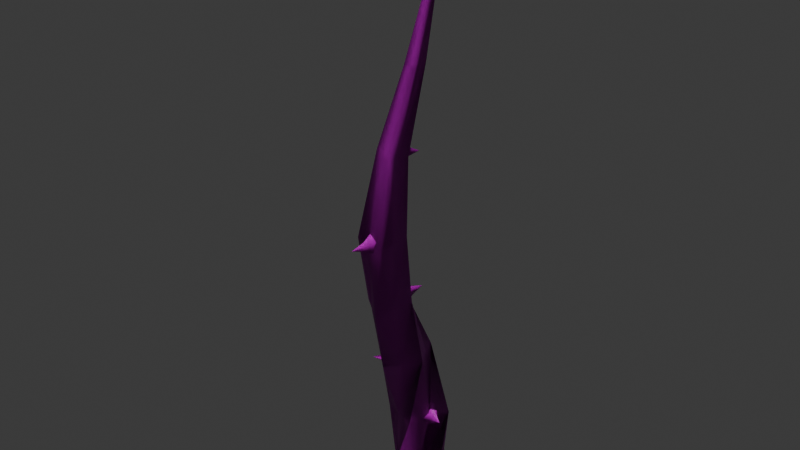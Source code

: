 # Source: Vine_Medium_Curve.blend  (saved by Blender 4.2.66; exported with 4.5.12 LTS)
import bpy
from mathutils import Matrix  # noqa: F401  (used for matrix-valued properties, if any)

bpy.ops.wm.read_factory_settings(use_empty=True)
scene = bpy.context.scene
scene.name = 'Scene'

# ---- collections
col_collection = bpy.data.collections.new('Collection'); scene.collection.children.link(col_collection)

# ---- images (referenced by path relative to the original .blend; pixels are not part of the script)
import os
ASSET_DIR = os.environ.get("B2B_ASSET_DIR", "")  # directory of the original .blend (textures are referenced by path, not embedded)
HERE = os.path.dirname(os.path.abspath(__file__))  # packed textures are extracted next to this script under _unpacked/

def load_image(name, relpath, width, height, colorspace="sRGB"):
    """Load a texture the original file referenced (path relative to the .blend, or extracted next to this script)."""
    p = next((c for c in (os.path.join(HERE, relpath), os.path.join(ASSET_DIR, relpath)) if relpath and os.path.exists(c)), "")
    if p:
        img = bpy.data.images.load(p, check_existing=True)
        img.name = name
    else:  # same state as the original file: an image datablock whose file is absent (Cycles renders it pink)
        img = bpy.data.images.new(name, width, height)
        img.source = "FILE"
        img.filepath = "//" + (relpath or name)
    img.colorspace_settings.name = colorspace
    return img
img_image_0_003 = load_image('Image_0.003', '.', 1024, 1024, 'sRGB')
img_image_0_001 = load_image('Image_0.001', '.', 1024, 1024, 'Non-Color')
img_image_0_002 = load_image('Image_0.002', '.', 1024, 1024, 'Non-Color')
img_image_0_004 = load_image('Image_0.004', '.', 1024, 1024, 'Non-Color')
img_image_0_005 = load_image('Image_0.005', '.', 1024, 1024, 'Non-Color')

# ---- materials (node trees are filled in below, after node groups)
mat_vinesm_003 = bpy.data.materials.new('vinesM.003')
mat_vinesm_003.roughness = 0.5
mat_spikesm_003 = bpy.data.materials.new('spikesM.003')
mat_spikesm_003.roughness = 0.5
mat_spikesm = bpy.data.materials.new('spikesM')
mat_spikesm.roughness = 0.5
mat_vinesm = bpy.data.materials.new('vinesM')
mat_vinesm.roughness = 0.5

# ---- material node trees
mat_vinesm_003.use_nodes = True; mat_vinesm_003.node_tree.nodes.clear()
_N = mat_vinesm_003.node_tree.nodes; _L = mat_vinesm_003.node_tree.links
n0 = _N.new('ShaderNodeBsdfPrincipled'); n0.name = 'Principled BSDF'; n0.location = (10, 300)
n1 = _N.new('ShaderNodeOutputMaterial'); n1.name = 'Material Output'; n1.location = (300, 300)
n2 = _N.new('ShaderNodeNormalMap'); n2.name = 'Normal Map'; n2.location = (-300, -300)
n2.label = 'Normal/Map'
n3 = _N.new('ShaderNodeTexImage'); n3.name = 'Image Texture'; n3.location = (-300, 600)
n3.image = img_image_0_003
n4 = _N.new('ShaderNodeTexImage'); n4.name = 'Image Texture.001'; n4.location = (-600, -900)
n4.image = img_image_0_001
_L.new(n0.outputs[0], n1.inputs[0])
_L.new(n2.outputs[0], n0.inputs[5])
_L.new(n3.outputs[0], n0.inputs[0])
_L.new(n4.outputs[0], n2.inputs[1])
n1.is_active_output = True
mat_spikesm_003.use_nodes = True; mat_spikesm_003.node_tree.nodes.clear()
_N = mat_spikesm_003.node_tree.nodes; _L = mat_spikesm_003.node_tree.links
n0 = _N.new('ShaderNodeBsdfPrincipled'); n0.name = 'Principled BSDF'; n0.location = (10, 300)
n1 = _N.new('ShaderNodeOutputMaterial'); n1.name = 'Material Output'; n1.location = (300, 300)
n2 = _N.new('ShaderNodeNormalMap'); n2.name = 'Normal Map'; n2.location = (-300, -300)
n2.label = 'Normal/Map'
n3 = _N.new('ShaderNodeTexImage'); n3.name = 'Image Texture'; n3.location = (-300, 600)
n3.image = img_image_0_003
n4 = _N.new('ShaderNodeTexImage'); n4.name = 'Image Texture.001'; n4.location = (-600, -900)
n4.image = img_image_0_002
_L.new(n0.outputs[0], n1.inputs[0])
_L.new(n2.outputs[0], n0.inputs[5])
_L.new(n3.outputs[0], n0.inputs[0])
_L.new(n4.outputs[0], n2.inputs[1])
n1.is_active_output = True
mat_spikesm.use_nodes = True; mat_spikesm.node_tree.nodes.clear()
_N = mat_spikesm.node_tree.nodes; _L = mat_spikesm.node_tree.links
n0 = _N.new('ShaderNodeBsdfPrincipled'); n0.name = 'Principled BSDF'; n0.location = (10, 300)
n1 = _N.new('ShaderNodeOutputMaterial'); n1.name = 'Material Output'; n1.location = (300, 300)
n2 = _N.new('ShaderNodeNormalMap'); n2.name = 'Normal Map'; n2.location = (-300, -300)
n2.label = 'Normal/Map'
n3 = _N.new('ShaderNodeTexImage'); n3.name = 'Image Texture'; n3.location = (-300, 600)
n3.image = img_image_0_003
n4 = _N.new('ShaderNodeTexImage'); n4.name = 'Image Texture.001'; n4.location = (-600, -900)
n4.image = img_image_0_004
_L.new(n0.outputs[0], n1.inputs[0])
_L.new(n2.outputs[0], n0.inputs[5])
_L.new(n3.outputs[0], n0.inputs[0])
_L.new(n4.outputs[0], n2.inputs[1])
n1.is_active_output = True
mat_vinesm.use_nodes = True; mat_vinesm.node_tree.nodes.clear()
_N = mat_vinesm.node_tree.nodes; _L = mat_vinesm.node_tree.links
n0 = _N.new('ShaderNodeBsdfPrincipled'); n0.name = 'Principled BSDF'; n0.location = (10, 300)
n1 = _N.new('ShaderNodeOutputMaterial'); n1.name = 'Material Output'; n1.location = (300, 300)
n2 = _N.new('ShaderNodeNormalMap'); n2.name = 'Normal Map'; n2.location = (-300, -300)
n2.label = 'Normal/Map'
n3 = _N.new('ShaderNodeTexImage'); n3.name = 'Image Texture'; n3.location = (-300, 600)
n3.image = img_image_0_003
n4 = _N.new('ShaderNodeTexImage'); n4.name = 'Image Texture.001'; n4.location = (-600, -900)
n4.image = img_image_0_005
_L.new(n0.outputs[0], n1.inputs[0])
_L.new(n2.outputs[0], n0.inputs[5])
_L.new(n3.outputs[0], n0.inputs[0])
_L.new(n4.outputs[0], n2.inputs[1])
n1.is_active_output = True

# ---- world
world_world = bpy.data.worlds.new('World'); scene.world = world_world
world_world.use_nodes = True; world_world.node_tree.nodes.clear()
_N = world_world.node_tree.nodes; _L = world_world.node_tree.links
n0 = _N.new('ShaderNodeOutputWorld'); n0.name = 'World Output'; n0.location = (300, 300)
n1 = _N.new('ShaderNodeBackground'); n1.name = 'Background'; n1.location = (10, 300)
n1.inputs[0].default_value = (0.05088, 0.05088, 0.05088, 1.0)
_L.new(n1.outputs[0], n0.inputs[0])
n0.is_active_output = True
world_world.color = (0.05088, 0.05088, 0.05088)
world_world.sun_shadow_jitter_overblur = 0.0

# ---- meshes
me_defaultmaterial_013 = bpy.data.meshes.new('defaultMaterial.013')
me_defaultmaterial_013.from_pydata([(0.02743, -0.6822, -0.9622), (-0.03399, -0.7106, -0.9607), (-0.03471, -0.7666, -0.755), (-0.007166, -0.7084, -0.7579), (-0.007919, -0.7667, -0.9539), (0.01911, -0.7921, -0.7441), (0.02151, -0.8299, -0.9462), (0.08291, -0.8014, -0.9477), (0.1046, -0.7587, -0.7345), (0.08137, -0.817, -0.7311), (0.112, -0.7112, -0.9568), (0.08604, -0.6551, -0.9636), (0.02, -0.6532, -0.7605), (0.07075, -0.6782, -0.7499), (0.02546, -0.864, -0.5493), (0.001423, -0.813, -0.5523), (0.07073, -0.8419, -0.5349), (0.09417, -0.7651, -0.5212), (0.1199, -0.813, -0.518), (-0.01871, -0.7613, -0.5539), (0.02537, -0.7431, -0.5403), (0.06674, -0.9392, -0.342), (0.02638, -0.9079, -0.3427), (0.09284, -0.9022, -0.3282), (0.07727, -0.8306, -0.313), (0.1195, -0.8587, -0.3129), (-0.01128, -0.8772, -0.3439), (0.01319, -0.8434, -0.3295), (0.1029, -0.9613, -0.1315), (0.06236, -0.9546, -0.1272), (0.1108, -0.9208, -0.1263), (0.07257, -0.8716, -0.1156), (0.1155, -0.8748, -0.1204), (0.02194, -0.9496, -0.123), (0.02799, -0.9115, -0.1173), (0.08467, -0.9081, 0.08966), (0.05827, -0.898, 0.09219), (0.09401, -0.8838, 0.08645), (0.07768, -0.8461, 0.08549), (0.1039, -0.8559, 0.0829), (0.03275, -0.8881, 0.09459), (0.04218, -0.8641, 0.09143), (0.09635, -0.8208, 0.2987), (0.07718, -0.8199, 0.2952), (0.09646, -0.803, 0.2984), (0.07798, -0.7821, 0.2949), (0.09643, -0.783, 0.2981), (0.05843, -0.8183, 0.2918), (0.05934, -0.8004, 0.2917), (0.1063, -0.7617, 0.4999), (0.09868, -0.7652, 0.5045), (0.1032, -0.7537, 0.5009), (0.09192, -0.748, 0.5066), (0.09957, -0.7445, 0.5021), (0.09139, -0.7686, 0.5088), (0.08818, -0.7605, 0.5099), (0.05669, -0.7274, 0.7085), (0.09957, -0.7445, 0.5021), (0.05669, -0.7274, 0.7085), (0.0846, -0.7513, 0.511), (0.05669, -0.7274, 0.7085), (0.05669, -0.7274, 0.7085), (0.1415, -0.7743, -0.9492), (0.1289, -0.7039, -0.7377), (0.07405, -0.7189, -0.5246), (0.03875, -0.8033, -0.3135), (0.03176, -0.8693, -0.111), (0.05234, -0.8363, 0.08787), (0.06004, -0.7805, 0.2917), (0.02151, -0.8299, -0.9462), (0.08137, -0.817, -0.7311), (0.1199, -0.813, -0.518), (0.1195, -0.8587, -0.3129), (0.1155, -0.8748, -0.1204), (0.1039, -0.8559, 0.0829), (0.09643, -0.783, 0.2981)], [], [(3, 0, 1), (1, 2, 3), (2, 1, 4), (4, 5, 2), (9, 6, 7), (7, 8, 9), (13, 10, 11), (11, 12, 13), (15, 3, 2), (2, 14, 15), (14, 2, 5), (5, 16, 14), (18, 9, 8), (8, 17, 18), (20, 13, 12), (12, 19, 20), (22, 15, 14), (14, 21, 22), (21, 14, 16), (16, 23, 21), (25, 18, 17), (17, 24, 25), (27, 20, 19), (19, 26, 27), (29, 22, 21), (21, 28, 29), (28, 21, 23), (23, 30, 28), (32, 25, 24), (24, 31, 32), (34, 27, 26), (26, 33, 34), (36, 29, 28), (28, 35, 36), (35, 28, 30), (30, 37, 35), (39, 32, 31), (31, 38, 39), (41, 34, 33), (33, 40, 41), (43, 36, 35), (35, 42, 43), (42, 35, 37), (37, 44, 42), (46, 39, 38), (38, 45, 46), (48, 41, 40), (40, 47, 48), (50, 43, 42), (42, 49, 50), (49, 42, 44), (44, 51, 49), (53, 46, 45), (45, 52, 53), (55, 48, 47), (47, 54, 55), (56, 54, 50), (50, 49, 56), (58, 49, 51), (51, 57, 58), (60, 53, 52), (52, 59, 60), (61, 59, 55), (55, 54, 61), (54, 47, 43), (43, 50, 54), (47, 40, 36), (36, 43, 47), (40, 33, 29), (29, 36, 40), (33, 26, 22), (22, 29, 33), (26, 19, 15), (15, 22, 26), (19, 12, 3), (3, 15, 19), (12, 11, 0), (0, 3, 12), (63, 8, 7), (7, 62, 63), (64, 17, 8), (8, 63, 64), (65, 24, 17), (17, 64, 65), (66, 31, 24), (24, 65, 66), (67, 38, 31), (31, 66, 67), (68, 45, 38), (38, 67, 68), (59, 52, 45), (45, 68, 59), (59, 68, 48), (48, 55, 59), (68, 67, 41), (41, 48, 68), (67, 66, 34), (34, 41, 67), (66, 65, 27), (27, 34, 66), (65, 64, 20), (20, 27, 65), (64, 63, 13), (13, 20, 64), (63, 62, 10), (10, 13, 63), (70, 5, 4), (4, 69, 70), (71, 16, 5), (5, 70, 71), (72, 23, 16), (16, 71, 72), (73, 30, 23), (23, 72, 73), (74, 37, 30), (30, 73, 74), (75, 44, 37), (37, 74, 75), (57, 51, 44), (44, 75, 57)])
me_defaultmaterial_013.polygons.foreach_set('use_smooth', [True] * 120)
_uv = me_defaultmaterial_013.uv_layers.new(name='UVMap')
_uv.uv.foreach_set('vector', [0.8515, 0.3321, 0.9702, 0.3298, 0.959, 0.2911, 0.959, 0.2911, 0.837, 0.2997, 0.8515, 0.3321, 0.837, 0.2997, 0.959, 0.2911, 0.9432, 0.258, 0.9432, 0.258, 0.8188, 0.2711, 0.837, 0.2997, 0.8536, 0.497, 0.9813, 0.523, 0.9799, 0.4843, 0.9799, 0.4843, 0.8568, 0.4615, 0.8536, 0.497, 0.8625, 0.393, 0.9809, 0.4052, 0.9805, 0.3679, 0.9805, 0.3679, 0.8649, 0.3621, 0.8625, 0.393, 0.7217, 0.3349, 0.8515, 0.3321, 0.837, 0.2997, 0.837, 0.2997, 0.7035, 0.3076, 0.7217, 0.3349, 0.7035, 0.3076, 0.837, 0.2997, 0.8188, 0.2711, 0.8188, 0.2711, 0.6909, 0.2796, 0.7035, 0.3076, 0.7259, 0.4831, 0.8536, 0.497, 0.8568, 0.4615, 0.8568, 0.4615, 0.733, 0.4528, 0.7259, 0.4831, 0.7382, 0.3918, 0.8625, 0.393, 0.8649, 0.3621, 0.8649, 0.3621, 0.7378, 0.3627, 0.7382, 0.3918, 0.5934, 0.3531, 0.7217, 0.3349, 0.7035, 0.3076, 0.7035, 0.3076, 0.5801, 0.3276, 0.5934, 0.3531, 0.5801, 0.3276, 0.7035, 0.3076, 0.6909, 0.2796, 0.6909, 0.2796, 0.5692, 0.3031, 0.5801, 0.3276, 0.6052, 0.4876, 0.7259, 0.4831, 0.733, 0.4528, 0.733, 0.4528, 0.6068, 0.4586, 0.6052, 0.4876, 0.607, 0.403, 0.7382, 0.3918, 0.7378, 0.3627, 0.7378, 0.3627, 0.6058, 0.3776, 0.607, 0.403, 0.4747, 0.3746, 0.5934, 0.3531, 0.5801, 0.3276, 0.5801, 0.3276, 0.4693, 0.3523, 0.4747, 0.3746, 0.4693, 0.3523, 0.5801, 0.3276, 0.5692, 0.3031, 0.5692, 0.3031, 0.458, 0.3327, 0.4693, 0.3523, 0.4927, 0.4889, 0.6052, 0.4876, 0.6068, 0.4586, 0.6068, 0.4586, 0.4878, 0.4647, 0.4927, 0.4889, 0.4814, 0.4178, 0.607, 0.403, 0.6058, 0.3776, 0.6058, 0.3776, 0.48, 0.3968, 0.4814, 0.4178, 0.36, 0.4173, 0.4747, 0.3746, 0.4693, 0.3523, 0.4693, 0.3523, 0.358, 0.401, 0.36, 0.4173, 0.358, 0.401, 0.4693, 0.3523, 0.458, 0.3327, 0.458, 0.3327, 0.3501, 0.3882, 0.358, 0.401, 0.3742, 0.4951, 0.4927, 0.4889, 0.4878, 0.4647, 0.4878, 0.4647, 0.3692, 0.4798, 0.3742, 0.4951, 0.3636, 0.4478, 0.4814, 0.4178, 0.48, 0.3968, 0.48, 0.3968, 0.3627, 0.433, 0.3636, 0.4478, 0.2438, 0.4649, 0.36, 0.4173, 0.358, 0.401, 0.358, 0.401, 0.2432, 0.4537, 0.2438, 0.4649, 0.2432, 0.4537, 0.358, 0.401, 0.3501, 0.3882, 0.3501, 0.3882, 0.2388, 0.4446, 0.2432, 0.4537, 0.2513, 0.5171, 0.3742, 0.4951, 0.3692, 0.4798, 0.3692, 0.4798, 0.2482, 0.5068, 0.2513, 0.5171, 0.2445, 0.4858, 0.3636, 0.4478, 0.3627, 0.433, 0.3627, 0.433, 0.2437, 0.4757, 0.2445, 0.4858, 0.1255, 0.5005, 0.2438, 0.4649, 0.2432, 0.4537, 0.2432, 0.4537, 0.1254, 0.4951, 0.1255, 0.5005, 0.1254, 0.4951, 0.2432, 0.4537, 0.2388, 0.4446, 0.2388, 0.4446, 0.1234, 0.4905, 0.1254, 0.4951, 0.1278, 0.5266, 0.2513, 0.5171, 0.2482, 0.5068, 0.2482, 0.5068, 0.1266, 0.5213, 0.1278, 0.5266, 0.1255, 0.5107, 0.2445, 0.4858, 0.2437, 0.4757, 0.2437, 0.4757, 0.1255, 0.5056, 0.1255, 0.5107, 0.008237, 0.5254, 0.1255, 0.5056, 0.1255, 0.5005, 0.1255, 0.5005, 0.1254, 0.4951, 0.008237, 0.5254, 0.008237, 0.5254, 0.1254, 0.4951, 0.1234, 0.4905, 0.1234, 0.4905, 0.1209, 0.4854, 0.008237, 0.5254, 0.008237, 0.5254, 0.1278, 0.5266, 0.1266, 0.5213, 0.1266, 0.5213, 0.1254, 0.5163, 0.008237, 0.5254, 0.008237, 0.5254, 0.1254, 0.5163, 0.1255, 0.5107, 0.1255, 0.5107, 0.1255, 0.5056, 0.008237, 0.5254, 0.1255, 0.5056, 0.2437, 0.4757, 0.2438, 0.4649, 0.2438, 0.4649, 0.1255, 0.5005, 0.1255, 0.5056, 0.2437, 0.4757, 0.3627, 0.433, 0.36, 0.4173, 0.36, 0.4173, 0.2438, 0.4649, 0.2437, 0.4757, 0.3627, 0.433, 0.48, 0.3968, 0.4747, 0.3746, 0.4747, 0.3746, 0.36, 0.4173, 0.3627, 0.433, 0.48, 0.3968, 0.6058, 0.3776, 0.5934, 0.3531, 0.5934, 0.3531, 0.4747, 0.3746, 0.48, 0.3968, 0.6058, 0.3776, 0.7378, 0.3627, 0.7217, 0.3349, 0.7217, 0.3349, 0.5934, 0.3531, 0.6058, 0.3776, 0.7378, 0.3627, 0.8649, 0.3621, 0.8515, 0.3321, 0.8515, 0.3321, 0.7217, 0.3349, 0.7378, 0.3627, 0.8649, 0.3621, 0.9805, 0.3679, 0.9702, 0.3298, 0.9702, 0.3298, 0.8515, 0.3321, 0.8649, 0.3621, 0.8597, 0.4284, 0.8568, 0.4615, 0.9799, 0.4843, 0.9799, 0.4843, 0.9822, 0.4468, 0.8597, 0.4284, 0.7389, 0.4247, 0.733, 0.4528, 0.8568, 0.4615, 0.8568, 0.4615, 0.8597, 0.4284, 0.7389, 0.4247, 0.6093, 0.4315, 0.6068, 0.4586, 0.733, 0.4528, 0.733, 0.4528, 0.7389, 0.4247, 0.6093, 0.4315, 0.4831, 0.4416, 0.4878, 0.4647, 0.6068, 0.4586, 0.6068, 0.4586, 0.6093, 0.4315, 0.4831, 0.4416, 0.3649, 0.4648, 0.3692, 0.4798, 0.4878, 0.4647, 0.4878, 0.4647, 0.4831, 0.4416, 0.3649, 0.4648, 0.2446, 0.4971, 0.2482, 0.5068, 0.3692, 0.4798, 0.3692, 0.4798, 0.3649, 0.4648, 0.2446, 0.4971, 0.1254, 0.5163, 0.1266, 0.5213, 0.2482, 0.5068, 0.2482, 0.5068, 0.2446, 0.4971, 0.1254, 0.5163, 0.1254, 0.5163, 0.2446, 0.4971, 0.2445, 0.4858, 0.2445, 0.4858, 0.1255, 0.5107, 0.1254, 0.5163, 0.2446, 0.4971, 0.3649, 0.4648, 0.3636, 0.4478, 0.3636, 0.4478, 0.2445, 0.4858, 0.2446, 0.4971, 0.3649, 0.4648, 0.4831, 0.4416, 0.4814, 0.4178, 0.4814, 0.4178, 0.3636, 0.4478, 0.3649, 0.4648, 0.4831, 0.4416, 0.6093, 0.4315, 0.607, 0.403, 0.607, 0.403, 0.4814, 0.4178, 0.4831, 0.4416, 0.6093, 0.4315, 0.7389, 0.4247, 0.7382, 0.3918, 0.7382, 0.3918, 0.607, 0.403, 0.6093, 0.4315, 0.7389, 0.4247, 0.8597, 0.4284, 0.8625, 0.393, 0.8625, 0.393, 0.7382, 0.3918, 0.7389, 0.4247, 0.8597, 0.4284, 0.9822, 0.4468, 0.9809, 0.4052, 0.9809, 0.4052, 0.8625, 0.393, 0.8597, 0.4284, 0.7983, 0.2381, 0.8188, 0.2711, 0.9432, 0.258, 0.9432, 0.258, 0.9278, 0.2208, 0.7983, 0.2381, 0.6751, 0.2491, 0.6909, 0.2796, 0.8188, 0.2711, 0.8188, 0.2711, 0.7983, 0.2381, 0.6751, 0.2491, 0.5563, 0.2755, 0.5692, 0.3031, 0.6909, 0.2796, 0.6909, 0.2796, 0.6751, 0.2491, 0.5563, 0.2755, 0.4445, 0.3108, 0.458, 0.3327, 0.5692, 0.3031, 0.5692, 0.3031, 0.5563, 0.2755, 0.4445, 0.3108, 0.3416, 0.3735, 0.3501, 0.3882, 0.458, 0.3327, 0.458, 0.3327, 0.4445, 0.3108, 0.3416, 0.3735, 0.2333, 0.4346, 0.2388, 0.4446, 0.3501, 0.3882, 0.3501, 0.3882, 0.3416, 0.3735, 0.2333, 0.4346, 0.1209, 0.4854, 0.1234, 0.4905, 0.2388, 0.4446, 0.2388, 0.4446, 0.2333, 0.4346, 0.1209, 0.4854])
me_defaultmaterial_013.materials.append(mat_vinesm_003)
me_defaultmaterial_013.update()
me_defaultmaterial_013.normals_split_custom_set([tuple(v) for v in zip(*[iter([-0.8982, 0.4392, 0.01883, -0.6948, 0.7184, -0.03504, -0.9765, 0.2149, 0.01891, -0.9765, 0.2149, 0.01891, -0.968, -0.2508, -0.005562, -0.8982, 0.4392, 0.01883, -0.968, -0.2508, -0.005562, -0.9765, 0.2149, 0.01891, -0.7055, -0.7087, 0.002746, -0.7055, -0.7087, 0.002746, -0.3947, -0.9125, -0.1074, -0.968, -0.2508, -0.005562, 0.4512, -0.8908, -0.05456, -0.1319, -0.9887, 0.07128, 0.7106, -0.7018, 0.05052, 0.7106, -0.7018, 0.05052, 0.9099, -0.4097, 0.06537, 0.4512, -0.8908, -0.05456, 0.3951, 0.9045, 0.1605, 0.7171, 0.6969, 0.009699, 0.1213, 0.9924, 0.01834, 0.1213, 0.9924, 0.01834, -0.3069, 0.9456, 0.1083, 0.3951, 0.9045, 0.1605, -0.9588, -0.2812, -0.04052, -0.8982, 0.4392, 0.01883, -0.968, -0.2508, -0.005562, -0.968, -0.2508, -0.005562, -0.3948, -0.8817, -0.2583, -0.9588, -0.2812, -0.04052, -0.3948, -0.8817, -0.2583, -0.968, -0.2508, -0.005562, -0.3947, -0.9125, -0.1074, -0.3947, -0.9125, -0.1074, 0.4106, -0.8756, -0.2543, -0.3948, -0.8817, -0.2583, 0.9626, -0.2646, -0.05764, 0.4512, -0.8908, -0.05456, 0.9099, -0.4097, 0.06537, 0.9099, -0.4097, 0.06537, 0.9322, 0.3261, 0.1572, 0.9626, -0.2646, -0.05764, -0.3729, 0.8788, 0.2978, 0.3951, 0.9045, 0.1605, -0.3069, 0.9456, 0.1083, -0.3069, 0.9456, 0.1083, -0.8751, 0.4502, 0.1777, -0.3729, 0.8788, 0.2978, -0.6306, -0.7606, -0.1544, -0.9588, -0.2812, -0.04052, -0.3948, -0.8817, -0.2583, -0.3948, -0.8817, -0.2583, 0.1191, -0.9602, -0.2525, -0.6306, -0.7606, -0.1544, 0.1191, -0.9602, -0.2525, -0.3948, -0.8817, -0.2583, 0.4106, -0.8756, -0.2543, 0.4106, -0.8756, -0.2543, 0.8249, -0.5297, -0.1975, 0.1191, -0.9602, -0.2525, 0.9881, 0.153, 0.01568, 0.9626, -0.2646, -0.05764, 0.9322, 0.3261, 0.1572, 0.9322, 0.3261, 0.1572, 0.572, 0.7856, 0.2358, 0.9881, 0.153, 0.01568, -0.8147, 0.5304, 0.2345, -0.3729, 0.8788, 0.2978, -0.8751, 0.4502, 0.1777, -0.8751, 0.4502, 0.1777, -0.9869, -0.1577, 0.03439, -0.8147, 0.5304, 0.2345, -0.3326, -0.9422, 0.03966, -0.6306, -0.7606, -0.1544, 0.1191, -0.9602, -0.2525, 0.1191, -0.9602, -0.2525, 0.4065, -0.9136, 0.00652, -0.3326, -0.9422, 0.03966, 0.4065, -0.9136, 0.00652, 0.1191, -0.9602, -0.2525, 0.8249, -0.5297, -0.1975, 0.8249, -0.5297, -0.1975, 0.9561, -0.2931, -0.00704, 0.4065, -0.9136, 0.00652, 0.9016, 0.4308, 0.04031, 0.9881, 0.153, 0.01568, 0.572, 0.7856, 0.2358, 0.572, 0.7856, 0.2358, 0.2742, 0.9599, 0.05779, 0.9016, 0.4308, 0.04031, -0.9544, 0.2802, 0.1028, -0.8147, 0.5304, 0.2345, -0.9869, -0.1577, 0.03439, -0.9869, -0.1577, 0.03439, -0.818, -0.568, 0.09077, -0.9544, 0.2802, 0.1028, -0.2145, -0.9311, 0.295, -0.3326, -0.9422, 0.03966, 0.4065, -0.9136, 0.00652, 0.4065, -0.9136, 0.00652, 0.4484, -0.8508, 0.2738, -0.2145, -0.9311, 0.295, 0.4484, -0.8508, 0.2738, 0.4065, -0.9136, 0.00652, 0.9561, -0.2931, -0.00704, 0.9561, -0.2931, -0.00704, 0.9716, -0.2174, 0.09323, 0.4484, -0.8508, 0.2738, 0.8705, 0.4899, -0.04755, 0.9016, 0.4308, 0.04031, 0.2742, 0.9599, 0.05779, 0.2742, 0.9599, 0.05779, 0.1968, 0.9606, -0.196, 0.8705, 0.4899, -0.04755, -0.9748, 0.2223, 0.01758, -0.9544, 0.2802, 0.1028, -0.818, -0.568, 0.09077, -0.818, -0.568, 0.09077, -0.8203, -0.5246, 0.2278, -0.9748, 0.2223, 0.01758, -0.12, -0.9369, 0.3284, -0.2145, -0.9311, 0.295, 0.4484, -0.8508, 0.2738, 0.4484, -0.8508, 0.2738, 0.6383, -0.731, 0.2411, -0.12, -0.9369, 0.3284, 0.6383, -0.731, 0.2411, 0.4484, -0.8508, 0.2738, 0.9716, -0.2174, 0.09323, 0.9716, -0.2174, 0.09323, 0.9957, -0.0893, 0.02442, 0.6383, -0.731, 0.2411, 0.7522, 0.6396, -0.1583, 0.8705, 0.4899, -0.04755, 0.1968, 0.9606, -0.196, 0.1968, 0.9606, -0.196, 0.1229, 0.9626, -0.2414, 0.7522, 0.6396, -0.1583, -0.9926, 0.1046, 0.0613, -0.9748, 0.2223, 0.01758, -0.8203, -0.5246, 0.2278, -0.8203, -0.5246, 0.2278, -0.7807, -0.5613, 0.2746, -0.9926, 0.1046, 0.0613, 0.2527, -0.9337, 0.2537, -0.12, -0.9369, 0.3284, 0.6383, -0.731, 0.2411, 0.6383, -0.731, 0.2411, 0.8455, -0.5027, 0.1798, 0.2527, -0.9337, 0.2537, 0.8455, -0.5027, 0.1798, 0.6383, -0.731, 0.2411, 0.9957, -0.0893, 0.02442, 0.9957, -0.0893, 0.02442, 0.9764, 0.2136, 0.031, 0.8455, -0.5027, 0.1798, 0.5657, 0.8209, -0.07813, 0.7522, 0.6396, -0.1583, 0.1229, 0.9626, -0.2414, 0.1229, 0.9626, -0.2414, -0.24, 0.9573, -0.1614, 0.5657, 0.8209, -0.07813, -0.9786, -0.1968, 0.05949, -0.9926, 0.1046, 0.0613, -0.7807, -0.5613, 0.2746, -0.7807, -0.5613, 0.2746, -0.5308, -0.8093, 0.2515, -0.9786, -0.1968, 0.05949, 0.526, -0.8102, 0.2587, -0.5308, -0.8093, 0.2515, 0.2527, -0.9337, 0.2537, 0.2527, -0.9337, 0.2537, 0.8455, -0.5027, 0.1798, 0.526, -0.8102, 0.2587, 0.9253, 0.342, 0.1639, 0.8455, -0.5027, 0.1798, 0.9764, 0.2136, 0.031, 0.9764, 0.2136, 0.031, 0.5657, 0.8209, -0.07812, 0.9253, 0.342, 0.1639, -0.494, 0.852, -0.1734, 0.5657, 0.8209, -0.07813, -0.24, 0.9573, -0.1614, -0.24, 0.9573, -0.1614, -0.8946, 0.4411, -0.07184, -0.494, 0.852, -0.1734, -0.9307, -0.3551, -0.08838, -0.8946, 0.4411, -0.07184, -0.9786, -0.1968, 0.05949, -0.9786, -0.1968, 0.05949, -0.5308, -0.8093, 0.2515, -0.9307, -0.3551, -0.08838, -0.5308, -0.8093, 0.2515, -0.7807, -0.5613, 0.2746, -0.12, -0.9369, 0.3284, -0.12, -0.9369, 0.3284, 0.2527, -0.9337, 0.2537, -0.5308, -0.8093, 0.2515, -0.7807, -0.5613, 0.2746, -0.8203, -0.5246, 0.2278, -0.2145, -0.9311, 0.295, -0.2145, -0.9311, 0.295, -0.12, -0.9369, 0.3284, -0.7807, -0.5613, 0.2746, -0.8203, -0.5246, 0.2278, -0.818, -0.568, 0.09077, -0.3326, -0.9422, 0.03966, -0.3326, -0.9422, 0.03966, -0.2145, -0.9311, 0.295, -0.8203, -0.5246, 0.2278, -0.818, -0.568, 0.09077, -0.9869, -0.1577, 0.03439, -0.6306, -0.7606, -0.1544, -0.6306, -0.7606, -0.1544, -0.3326, -0.9422, 0.03966, -0.818, -0.568, 0.09077, -0.9869, -0.1577, 0.03439, -0.8751, 0.4502, 0.1777, -0.9588, -0.2812, -0.04052, -0.9588, -0.2812, -0.04052, -0.6306, -0.7606, -0.1544, -0.9869, -0.1577, 0.03439, -0.8751, 0.4502, 0.1777, -0.3069, 0.9456, 0.1083, -0.8982, 0.4392, 0.01883, -0.8982, 0.4392, 0.01883, -0.9588, -0.2812, -0.04052, -0.8751, 0.4502, 0.1777, -0.3069, 0.9456, 0.1083, 0.1213, 0.9924, 0.01834, -0.6948, 0.7184, -0.03504, -0.6948, 0.7184, -0.03504, -0.8982, 0.4392, 0.01883, -0.3069, 0.9456, 0.1083, 0.8812, 0.4498, 0.1457, 0.9099, -0.4097, 0.06537, 0.7106, -0.7018, 0.05052, 0.7106, -0.7018, 0.05052, 0.9958, -0.05358, 0.07373, 0.8812, 0.4498, 0.1457, 0.3077, 0.8939, 0.3259, 0.9322, 0.3261, 0.1572, 0.9099, -0.4097, 0.06537, 0.9099, -0.4097, 0.06537, 0.8812, 0.4498, 0.1457, 0.3077, 0.8939, 0.3259, -0.2637, 0.9056, 0.3322, 0.572, 0.7856, 0.2358, 0.9322, 0.3261, 0.1572, 0.9322, 0.3261, 0.1572, 0.3077, 0.8939, 0.3259, -0.2637, 0.9056, 0.3322, -0.611, 0.7841, 0.1087, 0.2742, 0.9599, 0.05779, 0.572, 0.7856, 0.2358, 0.572, 0.7856, 0.2358, -0.2637, 0.9056, 0.3322, -0.611, 0.7841, 0.1087, -0.5698, 0.8119, -0.127, 0.1968, 0.9606, -0.196, 0.2742, 0.9599, 0.05779, 0.2742, 0.9599, 0.05779, -0.611, 0.7841, 0.1087, -0.5698, 0.8119, -0.127, -0.6245, 0.7698, -0.1317, 0.1229, 0.9626, -0.2414, 0.1968, 0.9606, -0.196, 0.1968, 0.9606, -0.196, -0.5698, 0.8119, -0.127, -0.6245, 0.7698, -0.1317, -0.8946, 0.4411, -0.07184, -0.24, 0.9573, -0.1614, 0.1229, 0.9626, -0.2414, 0.1229, 0.9626, -0.2414, -0.6245, 0.7698, -0.1317, -0.8946, 0.4411, -0.07184, -0.8946, 0.4411, -0.07184, -0.6245, 0.7698, -0.1317, -0.9926, 0.1046, 0.0613, -0.9926, 0.1046, 0.0613, -0.9786, -0.1968, 0.05949, -0.8946, 0.4411, -0.07184, -0.6245, 0.7698, -0.1317, -0.5698, 0.8119, -0.127, -0.9748, 0.2223, 0.01758, -0.9748, 0.2223, 0.01758, -0.9926, 0.1046, 0.0613, -0.6245, 0.7698, -0.1317, -0.5698, 0.8119, -0.127, -0.611, 0.7841, 0.1087, -0.9544, 0.2802, 0.1028, -0.9544, 0.2802, 0.1028, -0.9748, 0.2223, 0.01758, -0.5698, 0.8119, -0.127, -0.611, 0.7841, 0.1087, -0.2637, 0.9056, 0.3322, -0.8147, 0.5304, 0.2345, -0.8147, 0.5304, 0.2345, -0.9544, 0.2802, 0.1028, -0.611, 0.7841, 0.1087, -0.2637, 0.9056, 0.3322, 0.3077, 0.8939, 0.3259, -0.3729, 0.8788, 0.2978, -0.3729, 0.8788, 0.2978, -0.8147, 0.5304, 0.2345, -0.2637, 0.9056, 0.3322, 0.3077, 0.8939, 0.3259, 0.8812, 0.4498, 0.1457, 0.3951, 0.9045, 0.1605, 0.3951, 0.9045, 0.1605, -0.3729, 0.8788, 0.2978, 0.3077, 0.8939, 0.3259, 0.8812, 0.4498, 0.1457, 0.9958, -0.05358, 0.07373, 0.7171, 0.6969, 0.009699, 0.7171, 0.6969, 0.009699, 0.3951, 0.9045, 0.1605, 0.8812, 0.4498, 0.1457, 0.4513, -0.8907, -0.05466, -0.3947, -0.9125, -0.1074, -0.7055, -0.7087, 0.002746, -0.7055, -0.7087, 0.002746, -0.1319, -0.9887, 0.07132, 0.4513, -0.8907, -0.05466, 0.9627, -0.2644, -0.05762, 0.4106, -0.8756, -0.2543, -0.3947, -0.9125, -0.1074, -0.3947, -0.9125, -0.1074, 0.4513, -0.8907, -0.05466, 0.9627, -0.2644, -0.05762, 0.9881, 0.1532, 0.01572, 0.8249, -0.5297, -0.1975, 0.4106, -0.8756, -0.2543, 0.4106, -0.8756, -0.2543, 0.9627, -0.2644, -0.05762, 0.9881, 0.1532, 0.01572, 0.9016, 0.4308, 0.0403, 0.9561, -0.2931, -0.00704, 0.8249, -0.5297, -0.1975, 0.8249, -0.5297, -0.1975, 0.9881, 0.1532, 0.01572, 0.9016, 0.4308, 0.0403, 0.8704, 0.49, -0.04756, 0.9716, -0.2174, 0.09323, 0.9561, -0.2931, -0.00704, 0.9561, -0.2931, -0.00704, 0.9016, 0.4308, 0.0403, 0.8704, 0.49, -0.04756, 0.7521, 0.6397, -0.1584, 0.9957, -0.0893, 0.02442, 0.9716, -0.2174, 0.09323, 0.9716, -0.2174, 0.09323, 0.8704, 0.49, -0.04756, 0.7521, 0.6397, -0.1584, 0.5657, 0.8209, -0.07812, 0.9764, 0.2136, 0.031, 0.9957, -0.0893, 0.02442, 0.9957, -0.0893, 0.02442, 0.7521, 0.6397, -0.1584, 0.5657, 0.8209, -0.07812])] * 3)])
me_defaultmaterial_012 = bpy.data.meshes.new('defaultMaterial.012')
me_defaultmaterial_012.from_pydata([(0.05275, -0.9485, -0.1518), (0.08122, -0.954, -0.1447), (0.06789, -0.9722, -0.139), (0.05367, -0.9694, -0.1426), (0.08637, -0.9532, -0.114), (0.07087, -0.9722, -0.1231), (0.061, -0.9486, -0.1015), (0.05846, -0.9697, -0.1168), (0.061, -0.9486, -0.1015), (0.03997, -0.947, -0.1251), (0.04752, -0.9683, -0.1289), (0.05846, -0.9697, -0.1168), (0.04638, -1.0, -0.1336), (0.04638, -1.0, -0.1336), (0.04638, -1.0, -0.1336), (0.04638, -1.0, -0.1336), (0.04638, -1.0, -0.1336), (-0.0009847, -0.7922, -0.5755), (0.01061, -0.8242, -0.5652), (-0.01038, -0.8246, -0.5635), (-0.01643, -0.8082, -0.5686), (0.0179, -0.8389, -0.5359), (-0.006768, -0.8331, -0.549), (0.006602, -0.8181, -0.5284), (-0.01152, -0.8226, -0.5453), (-0.003738, -0.7885, -0.5528), (-0.01721, -0.8069, -0.5573), (-0.003738, -0.7885, -0.5528), (-0.01721, -0.8069, -0.5573), (-0.04197, -0.8264, -0.5639), (-0.04197, -0.8264, -0.5639), (-0.04197, -0.8264, -0.5639), (-0.04197, -0.8264, -0.5639), (-0.04197, -0.8264, -0.5639), (0.082, -0.8582, 0.06104), (0.05504, -0.8477, 0.07264), (0.07151, -0.8296, 0.07665), (0.08437, -0.8351, 0.07098), (0.0563, -0.8379, 0.1016), (0.07316, -0.8257, 0.09109), (0.08187, -0.8476, 0.109), (0.08633, -0.8301, 0.09463), (0.08187, -0.8476, 0.109), (0.09723, -0.8583, 0.08357), (0.09319, -0.8355, 0.08211), (0.08633, -0.8301, 0.09463), (0.09392, -0.8027, 0.07937), (0.09392, -0.8027, 0.07937), (0.09392, -0.8027, 0.07937), (0.09392, -0.8027, 0.07937), (0.09392, -0.8027, 0.07937), (0.08281, -0.8314, -0.3382), (0.06028, -0.8169, -0.3301), (0.07682, -0.8093, -0.3166), (0.08861, -0.8163, -0.3207), (0.06028, -0.8169, -0.3301), (0.05515, -0.8262, -0.3009), (0.07364, -0.8131, -0.3022), (0.07682, -0.8093, -0.3166), (0.07716, -0.8432, -0.2916), (0.08421, -0.8216, -0.2976), (0.09443, -0.8473, -0.3147), (0.09354, -0.8238, -0.3091), (0.09917, -0.7924, -0.3011), (0.09917, -0.7924, -0.3011), (0.09917, -0.7924, -0.3011), (0.09917, -0.7924, -0.3011), (0.09917, -0.7924, -0.3011), (0.09658, -0.7685, -0.76), (0.1101, -0.7414, -0.7525), (0.1236, -0.7559, -0.7406), (0.1174, -0.7701, -0.7443), (0.1101, -0.7414, -0.7525), (0.1081, -0.7336, -0.7224), (0.1237, -0.751, -0.7254), (0.1236, -0.7559, -0.7406), (0.09894, -0.7581, -0.7112), (0.1189, -0.7626, -0.7198), (0.09159, -0.7788, -0.7346), (0.1151, -0.7742, -0.7315), (0.149, -0.7728, -0.7267), (0.149, -0.7728, -0.7267), (0.149, -0.7728, -0.7267), (0.149, -0.7728, -0.7267), (0.149, -0.7728, -0.7267)], [], [(3, 0, 1), (1, 2, 3), (2, 1, 4), (4, 5, 2), (5, 4, 6), (6, 7, 5), (11, 8, 9), (9, 10, 11), (10, 9, 0), (0, 3, 10), (3, 2, 12), (2, 5, 13), (5, 7, 14), (11, 10, 15), (10, 3, 16), (20, 17, 18), (18, 19, 20), (19, 18, 21), (21, 22, 19), (22, 21, 23), (23, 24, 22), (24, 23, 25), (25, 26, 24), (28, 27, 17), (17, 20, 28), (20, 19, 29), (19, 22, 30), (22, 24, 31), (24, 26, 32), (28, 20, 33), (37, 34, 35), (35, 36, 37), (36, 35, 38), (38, 39, 36), (39, 38, 40), (40, 41, 39), (45, 42, 43), (43, 44, 45), (44, 43, 34), (34, 37, 44), (37, 36, 46), (36, 39, 47), (39, 41, 48), (45, 44, 49), (44, 37, 50), (54, 51, 52), (52, 53, 54), (58, 55, 56), (56, 57, 58), (57, 56, 59), (59, 60, 57), (60, 59, 61), (61, 62, 60), (62, 61, 51), (51, 54, 62), (54, 53, 63), (58, 57, 64), (57, 60, 65), (60, 62, 66), (62, 54, 67), (71, 68, 69), (69, 70, 71), (75, 72, 73), (73, 74, 75), (74, 73, 76), (76, 77, 74), (77, 76, 78), (78, 79, 77), (79, 78, 68), (68, 71, 79), (71, 70, 80), (75, 74, 81), (74, 77, 82), (77, 79, 83), (79, 71, 84)])
me_defaultmaterial_012.polygons.foreach_set('use_smooth', [True] * 75)
_uv = me_defaultmaterial_012.uv_layers.new(name='UVMap')
_uv.uv.foreach_set('vector', [0.08094, 0.4344, 0.09263, 0.43, 0.08429, 0.417, 0.08429, 0.417, 0.07643, 0.4272, 0.08094, 0.4344, 0.07643, 0.4272, 0.08429, 0.417, 0.07029, 0.4079, 0.07029, 0.4079, 0.06897, 0.4222, 0.07643, 0.4272, 0.06897, 0.4222, 0.07029, 0.4079, 0.05479, 0.4103, 0.05479, 0.4103, 0.06125, 0.4231, 0.06897, 0.4222, 0.08071, 0.452, 0.09155, 0.4614, 0.09493, 0.4447, 0.09493, 0.4447, 0.08214, 0.4431, 0.08071, 0.452, 0.08214, 0.4431, 0.09493, 0.4447, 0.09263, 0.43, 0.09263, 0.43, 0.08094, 0.4344, 0.08214, 0.4431, 0.08094, 0.4344, 0.07643, 0.4272, 0.06475, 0.4423, 0.07643, 0.4272, 0.06897, 0.4222, 0.06475, 0.4423, 0.06897, 0.4222, 0.06125, 0.4231, 0.06475, 0.4423, 0.08071, 0.452, 0.08214, 0.4431, 0.06475, 0.4423, 0.08214, 0.4431, 0.08094, 0.4344, 0.06475, 0.4423, 0.2748, 0.3742, 0.2722, 0.3869, 0.2903, 0.382, 0.2903, 0.382, 0.2848, 0.3719, 0.2748, 0.3742, 0.2848, 0.3719, 0.2903, 0.382, 0.3074, 0.3771, 0.3074, 0.3771, 0.294, 0.3687, 0.2848, 0.3719, 0.294, 0.3687, 0.3074, 0.3771, 0.3091, 0.364, 0.3091, 0.364, 0.2954, 0.362, 0.294, 0.3687, 0.2954, 0.362, 0.3091, 0.364, 0.3028, 0.3435, 0.3028, 0.3435, 0.2925, 0.3509, 0.2954, 0.362, 0.2687, 0.3722, 0.2609, 0.382, 0.2722, 0.3869, 0.2722, 0.3869, 0.2748, 0.3742, 0.2687, 0.3722, 0.2748, 0.3742, 0.2848, 0.3719, 0.2763, 0.3569, 0.2848, 0.3719, 0.294, 0.3687, 0.2763, 0.3569, 0.294, 0.3687, 0.2954, 0.362, 0.2763, 0.3569, 0.2954, 0.362, 0.2925, 0.3509, 0.2763, 0.3569, 0.2687, 0.3722, 0.2748, 0.3742, 0.2763, 0.3569, 0.1237, 0.4226, 0.1374, 0.4272, 0.1373, 0.4107, 0.1373, 0.4107, 0.1237, 0.4139, 0.1237, 0.4226, 0.1237, 0.4139, 0.1373, 0.4107, 0.1281, 0.3973, 0.1281, 0.3973, 0.1189, 0.4066, 0.1237, 0.4139, 0.1189, 0.4066, 0.1281, 0.3973, 0.1145, 0.3903, 0.1145, 0.3903, 0.1117, 0.4026, 0.1189, 0.4066, 0.1117, 0.4341, 0.1135, 0.4467, 0.1285, 0.4386, 0.1285, 0.4386, 0.1192, 0.4296, 0.1117, 0.4341, 0.1192, 0.4296, 0.1285, 0.4386, 0.1374, 0.4272, 0.1374, 0.4272, 0.1237, 0.4226, 0.1192, 0.4296, 0.1237, 0.4226, 0.1237, 0.4139, 0.1047, 0.4184, 0.1237, 0.4139, 0.1189, 0.4066, 0.1047, 0.4184, 0.1189, 0.4066, 0.1117, 0.4026, 0.1047, 0.4184, 0.1117, 0.4341, 0.1192, 0.4296, 0.1047, 0.4184, 0.1192, 0.4296, 0.1237, 0.4226, 0.1047, 0.4184, 0.2386, 0.3786, 0.2521, 0.3804, 0.2496, 0.3652, 0.2496, 0.3652, 0.2381, 0.3703, 0.2386, 0.3786, 0.2109, 0.3877, 0.2013, 0.3959, 0.2162, 0.4043, 0.2162, 0.4043, 0.2187, 0.3917, 0.2109, 0.3877, 0.2187, 0.3917, 0.2162, 0.4043, 0.2319, 0.4037, 0.2319, 0.4037, 0.2272, 0.3911, 0.2187, 0.3917, 0.2272, 0.3911, 0.2319, 0.4037, 0.2452, 0.3954, 0.2452, 0.3954, 0.2346, 0.3862, 0.2272, 0.3911, 0.2346, 0.3862, 0.2452, 0.3954, 0.2521, 0.3804, 0.2521, 0.3804, 0.2386, 0.3786, 0.2346, 0.3862, 0.2386, 0.3786, 0.2381, 0.3703, 0.221, 0.3734, 0.2109, 0.3877, 0.2187, 0.3917, 0.221, 0.3734, 0.2187, 0.3917, 0.2272, 0.3911, 0.221, 0.3734, 0.2272, 0.3911, 0.2346, 0.3862, 0.221, 0.3734, 0.2346, 0.3862, 0.2386, 0.3786, 0.221, 0.3734, 0.1824, 0.3974, 0.1968, 0.4002, 0.1929, 0.3837, 0.1929, 0.3837, 0.1813, 0.3885, 0.1824, 0.3974, 0.153, 0.4053, 0.1438, 0.4139, 0.1584, 0.4222, 0.1584, 0.4222, 0.1612, 0.4092, 0.153, 0.4053, 0.1612, 0.4092, 0.1584, 0.4222, 0.1731, 0.4199, 0.1731, 0.4199, 0.169, 0.4083, 0.1612, 0.4092, 0.169, 0.4083, 0.1731, 0.4199, 0.1881, 0.4123, 0.1881, 0.4123, 0.1777, 0.4037, 0.169, 0.4083, 0.1777, 0.4037, 0.1881, 0.4123, 0.1968, 0.4002, 0.1968, 0.4002, 0.1824, 0.3974, 0.1777, 0.4037, 0.1824, 0.3974, 0.1813, 0.3885, 0.1636, 0.3911, 0.153, 0.4053, 0.1612, 0.4092, 0.1636, 0.3911, 0.1612, 0.4092, 0.169, 0.4083, 0.1636, 0.3911, 0.169, 0.4083, 0.1777, 0.4037, 0.1636, 0.3911, 0.1777, 0.4037, 0.1824, 0.3974, 0.1636, 0.3911])
me_defaultmaterial_012.materials.append(mat_spikesm_003)
me_defaultmaterial_012.update()
me_defaultmaterial_012.normals_split_custom_set([tuple(v) for v in zip(*[iter([-0.4357, -0.3298, -0.8375, -0.4505, -0.3843, -0.8058, 0.5972, -0.5947, -0.5382, 0.5972, -0.5947, -0.5382, 0.5686, -0.5811, -0.5822, -0.4357, -0.3298, -0.8375, 0.5686, -0.5811, -0.5822, 0.5972, -0.5947, -0.5382, 0.5924, -0.6913, 0.4138, 0.5924, -0.6913, 0.4138, 0.6352, -0.6918, 0.3433, 0.5686, -0.5811, -0.5822, 0.6352, -0.6918, 0.3433, 0.5924, -0.6913, 0.4138, -0.2203, -0.5564, 0.8012, -0.2203, -0.5564, 0.8012, -0.2549, -0.5173, 0.817, 0.6352, -0.6918, 0.3433, -0.2549, -0.5173, 0.817, -0.2203, -0.5565, 0.8011, -0.9141, -0.3517, 0.2016, -0.9141, -0.3517, 0.2016, -0.9544, -0.2515, 0.1606, -0.2549, -0.5173, 0.817, -0.9544, -0.2515, 0.1606, -0.9141, -0.3517, 0.2016, -0.4505, -0.3843, -0.8058, -0.4505, -0.3843, -0.8058, -0.4357, -0.3298, -0.8375, -0.9544, -0.2515, 0.1606, -0.4357, -0.3298, -0.8375, 0.5686, -0.5811, -0.5822, 0.1763, -0.3154, -0.9325, 0.5686, -0.5811, -0.5822, 0.6352, -0.6918, 0.3433, 0.7693, -0.623, -0.1416, 0.6352, -0.6918, 0.3433, -0.2549, -0.5173, 0.817, 0.2896, -0.5501, 0.7833, -0.2549, -0.5173, 0.817, -0.9544, -0.2515, 0.1606, -0.7429, -0.07313, 0.6654, -0.9544, -0.2515, 0.1606, -0.4357, -0.3298, -0.8375, -0.9056, 0.09472, -0.4135, -0.441, 0.1042, -0.8914, -0.5547, 0.1667, -0.8152, -0.02649, -0.6878, -0.7254, -0.02649, -0.6878, -0.7254, -0.01248, -0.6213, -0.7835, -0.441, 0.1042, -0.8914, -0.01248, -0.6213, -0.7835, -0.02649, -0.6878, -0.7254, -0.3612, -0.904, 0.2287, -0.3612, -0.904, 0.2287, -0.2755, -0.9587, 0.07028, -0.01248, -0.6213, -0.7835, -0.2755, -0.9587, 0.07028, -0.3612, -0.904, 0.2287, -0.6465, -0.1162, 0.754, -0.6465, -0.1162, 0.754, -0.6324, -0.003479, 0.7747, -0.2755, -0.9587, 0.07028, -0.6324, -0.003479, 0.7747, -0.6465, -0.1162, 0.754, -0.7878, 0.4759, 0.3909, -0.7878, 0.4759, 0.3909, -0.7416, 0.503, 0.4438, -0.6324, -0.003479, 0.7747, -0.7416, 0.503, 0.4439, -0.7878, 0.4759, 0.3909, -0.5547, 0.1667, -0.8152, -0.5547, 0.1667, -0.8152, -0.441, 0.1042, -0.8914, -0.7416, 0.503, 0.4439, -0.441, 0.1042, -0.8914, -0.01248, -0.6213, -0.7835, 0.02782, -0.2852, -0.9581, -0.01248, -0.6213, -0.7835, -0.2755, -0.9587, 0.07028, 0.05509, -0.8535, -0.5182, -0.2755, -0.9587, 0.07028, -0.6324, -0.003479, 0.7747, -0.4179, -0.4664, 0.7796, -0.6324, -0.003479, 0.7747, -0.7416, 0.503, 0.4438, -0.5149, 0.3958, 0.7604, -0.7416, 0.503, 0.4439, -0.441, 0.1042, -0.8914, -0.5915, 0.7954, -0.1321, 0.2878, 0.2983, -0.9101, 0.31, 0.3336, -0.8903, -0.4819, 0.6063, -0.6325, -0.4819, 0.6063, -0.6325, -0.5276, 0.6077, -0.5936, 0.2878, 0.2983, -0.9101, -0.5276, 0.6077, -0.5936, -0.4819, 0.6063, -0.6325, -0.4538, 0.8356, 0.3096, -0.4538, 0.8356, 0.3096, -0.4519, 0.8055, 0.3833, -0.5276, 0.6077, -0.5936, -0.4519, 0.8055, 0.3833, -0.4538, 0.8356, 0.3096, 0.5226, 0.4697, 0.7115, 0.5226, 0.4697, 0.7115, 0.546, 0.4148, 0.7279, -0.4519, 0.8055, 0.3833, 0.5459, 0.4148, 0.728, 0.5226, 0.4697, 0.7115, 0.9786, 0.1742, -0.1091, 0.9786, 0.1742, -0.1091, 0.991, 0.1232, -0.05284, 0.5459, 0.4148, 0.728, 0.991, 0.1232, -0.05284, 0.9786, 0.1742, -0.1091, 0.31, 0.3336, -0.8903, 0.31, 0.3336, -0.8903, 0.2878, 0.2983, -0.9101, 0.991, 0.1232, -0.05284, 0.2878, 0.2983, -0.9101, -0.5276, 0.6077, -0.5936, -0.267, 0.3153, -0.9107, -0.5276, 0.6077, -0.5936, -0.4519, 0.8055, 0.3833, -0.7604, 0.6438, -0.0856, -0.4519, 0.8055, 0.3833, 0.546, 0.4148, 0.7279, -0.06528, 0.4996, 0.8638, 0.5459, 0.4148, 0.728, 0.991, 0.1232, -0.05284, 0.8803, 0.01991, 0.474, 0.991, 0.1232, -0.05284, 0.2878, 0.2983, -0.9101, 0.7805, -0.06929, -0.6213, 0.6615, 0.4198, -0.6214, 0.6733, 0.4486, -0.5877, -0.196, 0.9261, -0.3223, -0.196, 0.9261, -0.3223, -0.2535, 0.9093, -0.3299, 0.6615, 0.4198, -0.6214, -0.2534, 0.9094, -0.33, -0.196, 0.9261, -0.3224, -0.4013, 0.6539, 0.6414, -0.4013, 0.6539, 0.6414, -0.4425, 0.6595, 0.6077, -0.2534, 0.9094, -0.33, -0.4425, 0.6595, 0.6077, -0.4013, 0.6539, 0.6414, 0.4147, 0.1015, 0.9043, 0.4147, 0.1015, 0.9043, 0.3454, 0.08564, 0.9345, -0.4425, 0.6595, 0.6077, 0.3454, 0.08564, 0.9345, 0.4147, 0.1015, 0.9043, 0.9905, 0.00116, 0.1374, 0.9905, 0.00116, 0.1374, 0.9885, -0.0507, 0.1426, 0.3454, 0.08564, 0.9345, 0.9885, -0.0507, 0.1426, 0.9905, 0.00116, 0.1374, 0.6733, 0.4486, -0.5877, 0.6733, 0.4486, -0.5877, 0.6615, 0.4198, -0.6214, 0.9885, -0.0507, 0.1426, 0.6615, 0.4198, -0.6214, -0.2535, 0.9093, -0.3299, 0.08522, 0.6105, -0.7874, -0.2534, 0.9094, -0.33, -0.4425, 0.6595, 0.6077, -0.6294, 0.7745, 0.06342, -0.4425, 0.6595, 0.6077, 0.3454, 0.08564, 0.9345, -0.2274, 0.2327, 0.9456, 0.3454, 0.08564, 0.9345, 0.9885, -0.0507, 0.1426, 0.7152, -0.2894, 0.6362, 0.9885, -0.0507, 0.1426, 0.6615, 0.4198, -0.6214, 0.9062, -0.05672, -0.419, 0.4567, -0.571, -0.6822, 0.4822, -0.5683, -0.6667, 0.769, 0.2945, -0.5675, 0.769, 0.2945, -0.5675, 0.7386, 0.3485, -0.577, 0.4567, -0.571, -0.6822, 0.7387, 0.3485, -0.577, 0.7689, 0.2945, -0.5675, 0.7333, 0.5542, 0.3938, 0.7333, 0.5542, 0.3938, 0.7072, 0.5908, 0.3884, 0.7387, 0.3485, -0.577, 0.7072, 0.5908, 0.3884, 0.7333, 0.5542, 0.3938, 0.2839, -0.357, 0.8899, 0.2839, -0.357, 0.8899, 0.2467, -0.3187, 0.9152, 0.7072, 0.5908, 0.3884, 0.2467, -0.3187, 0.9152, 0.2839, -0.357, 0.8899, 0.1663, -0.9747, 0.1494, 0.1663, -0.9747, 0.1494, 0.1154, -0.9584, 0.2612, 0.2467, -0.3187, 0.9152, 0.1154, -0.9584, 0.2612, 0.1663, -0.9747, 0.1494, 0.4822, -0.5683, -0.6667, 0.4822, -0.5683, -0.6667, 0.4567, -0.571, -0.6822, 0.1154, -0.9584, 0.2612, 0.4567, -0.571, -0.6822, 0.7386, 0.3485, -0.577, 0.4889, 0.01732, -0.8721, 0.7387, 0.3485, -0.577, 0.7072, 0.5908, 0.3884, 0.6244, 0.7427, -0.2417, 0.7072, 0.5908, 0.3884, 0.2467, -0.3187, 0.9152, 0.3114, 0.3115, 0.8978, 0.2467, -0.3187, 0.9152, 0.1154, -0.9584, 0.2612, -0.07109, -0.6958, 0.7148, 0.1154, -0.9584, 0.2612, 0.4567, -0.571, -0.6822, 0.08323, -0.9524, -0.2931])] * 3)])
me_defaultmaterial_001 = bpy.data.meshes.new('defaultMaterial.001')
me_defaultmaterial_001.from_pydata([(0.05275, -0.9485, -0.1518), (0.08122, -0.954, -0.1447), (0.06789, -0.9722, -0.139), (0.05367, -0.9694, -0.1426), (0.08637, -0.9532, -0.114), (0.07087, -0.9722, -0.1231), (0.061, -0.9486, -0.1015), (0.05846, -0.9697, -0.1168), (0.061, -0.9486, -0.1015), (0.03997, -0.947, -0.1251), (0.04752, -0.9683, -0.1289), (0.05846, -0.9697, -0.1168), (0.04638, -1.0, -0.1336), (0.04638, -1.0, -0.1336), (0.04638, -1.0, -0.1336), (0.04638, -1.0, -0.1336), (0.04638, -1.0, -0.1336), (-0.0009847, -0.7922, -0.5755), (0.01061, -0.8242, -0.5652), (-0.01038, -0.8246, -0.5635), (-0.01643, -0.8082, -0.5686), (0.0179, -0.8389, -0.5359), (-0.006768, -0.8331, -0.549), (0.006602, -0.8181, -0.5284), (-0.01152, -0.8226, -0.5453), (-0.003738, -0.7885, -0.5528), (-0.01721, -0.8069, -0.5573), (-0.003738, -0.7885, -0.5528), (-0.01721, -0.8069, -0.5573), (-0.04197, -0.8264, -0.5639), (-0.04197, -0.8264, -0.5639), (-0.04197, -0.8264, -0.5639), (-0.04197, -0.8264, -0.5639), (-0.04197, -0.8264, -0.5639), (0.082, -0.8582, 0.06104), (0.05504, -0.8477, 0.07264), (0.07151, -0.8296, 0.07665), (0.08437, -0.8351, 0.07098), (0.0563, -0.8379, 0.1016), (0.07316, -0.8257, 0.09109), (0.08187, -0.8476, 0.109), (0.08633, -0.8301, 0.09463), (0.08187, -0.8476, 0.109), (0.09723, -0.8583, 0.08357), (0.09319, -0.8355, 0.08211), (0.08633, -0.8301, 0.09463), (0.09392, -0.8027, 0.07937), (0.09392, -0.8027, 0.07937), (0.09392, -0.8027, 0.07937), (0.09392, -0.8027, 0.07937), (0.09392, -0.8027, 0.07937), (0.08281, -0.8314, -0.3382), (0.06028, -0.8169, -0.3301), (0.07682, -0.8093, -0.3166), (0.08861, -0.8163, -0.3207), (0.06028, -0.8169, -0.3301), (0.05515, -0.8262, -0.3009), (0.07364, -0.8131, -0.3022), (0.07682, -0.8093, -0.3166), (0.07716, -0.8432, -0.2916), (0.08421, -0.8216, -0.2976), (0.09443, -0.8473, -0.3147), (0.09354, -0.8238, -0.3091), (0.09917, -0.7924, -0.3011), (0.09917, -0.7924, -0.3011), (0.09917, -0.7924, -0.3011), (0.09917, -0.7924, -0.3011), (0.09917, -0.7924, -0.3011), (0.09658, -0.7685, -0.76), (0.1101, -0.7414, -0.7525), (0.1236, -0.7559, -0.7406), (0.1174, -0.7701, -0.7443), (0.1101, -0.7414, -0.7525), (0.1081, -0.7336, -0.7224), (0.1237, -0.751, -0.7254), (0.1236, -0.7559, -0.7406), (0.09894, -0.7581, -0.7112), (0.1189, -0.7626, -0.7198), (0.09159, -0.7788, -0.7346), (0.1151, -0.7742, -0.7315), (0.149, -0.7728, -0.7267), (0.149, -0.7728, -0.7267), (0.149, -0.7728, -0.7267), (0.149, -0.7728, -0.7267), (0.149, -0.7728, -0.7267)], [], [(3, 0, 1), (1, 2, 3), (2, 1, 4), (4, 5, 2), (5, 4, 6), (6, 7, 5), (11, 8, 9), (9, 10, 11), (10, 9, 0), (0, 3, 10), (3, 2, 12), (2, 5, 13), (5, 7, 14), (11, 10, 15), (10, 3, 16), (20, 17, 18), (18, 19, 20), (19, 18, 21), (21, 22, 19), (22, 21, 23), (23, 24, 22), (24, 23, 25), (25, 26, 24), (28, 27, 17), (17, 20, 28), (20, 19, 29), (19, 22, 30), (22, 24, 31), (24, 26, 32), (28, 20, 33), (37, 34, 35), (35, 36, 37), (36, 35, 38), (38, 39, 36), (39, 38, 40), (40, 41, 39), (45, 42, 43), (43, 44, 45), (44, 43, 34), (34, 37, 44), (37, 36, 46), (36, 39, 47), (39, 41, 48), (45, 44, 49), (44, 37, 50), (54, 51, 52), (52, 53, 54), (58, 55, 56), (56, 57, 58), (57, 56, 59), (59, 60, 57), (60, 59, 61), (61, 62, 60), (62, 61, 51), (51, 54, 62), (54, 53, 63), (58, 57, 64), (57, 60, 65), (60, 62, 66), (62, 54, 67), (71, 68, 69), (69, 70, 71), (75, 72, 73), (73, 74, 75), (74, 73, 76), (76, 77, 74), (77, 76, 78), (78, 79, 77), (79, 78, 68), (68, 71, 79), (71, 70, 80), (75, 74, 81), (74, 77, 82), (77, 79, 83), (79, 71, 84)])
me_defaultmaterial_001.polygons.foreach_set('use_smooth', [True] * 75)
_uv = me_defaultmaterial_001.uv_layers.new(name='UVMap')
_uv.uv.foreach_set('vector', [0.08094, 0.4344, 0.09263, 0.43, 0.08429, 0.417, 0.08429, 0.417, 0.07643, 0.4272, 0.08094, 0.4344, 0.07643, 0.4272, 0.08429, 0.417, 0.07029, 0.4079, 0.07029, 0.4079, 0.06897, 0.4222, 0.07643, 0.4272, 0.06897, 0.4222, 0.07029, 0.4079, 0.05479, 0.4103, 0.05479, 0.4103, 0.06125, 0.4231, 0.06897, 0.4222, 0.08071, 0.452, 0.09155, 0.4614, 0.09493, 0.4447, 0.09493, 0.4447, 0.08214, 0.4431, 0.08071, 0.452, 0.08214, 0.4431, 0.09493, 0.4447, 0.09263, 0.43, 0.09263, 0.43, 0.08094, 0.4344, 0.08214, 0.4431, 0.08094, 0.4344, 0.07643, 0.4272, 0.06475, 0.4423, 0.07643, 0.4272, 0.06897, 0.4222, 0.06475, 0.4423, 0.06897, 0.4222, 0.06125, 0.4231, 0.06475, 0.4423, 0.08071, 0.452, 0.08214, 0.4431, 0.06475, 0.4423, 0.08214, 0.4431, 0.08094, 0.4344, 0.06475, 0.4423, 0.2748, 0.3742, 0.2722, 0.3869, 0.2903, 0.382, 0.2903, 0.382, 0.2848, 0.3719, 0.2748, 0.3742, 0.2848, 0.3719, 0.2903, 0.382, 0.3074, 0.3771, 0.3074, 0.3771, 0.294, 0.3687, 0.2848, 0.3719, 0.294, 0.3687, 0.3074, 0.3771, 0.3091, 0.364, 0.3091, 0.364, 0.2954, 0.362, 0.294, 0.3687, 0.2954, 0.362, 0.3091, 0.364, 0.3028, 0.3435, 0.3028, 0.3435, 0.2925, 0.3509, 0.2954, 0.362, 0.2687, 0.3722, 0.2609, 0.382, 0.2722, 0.3869, 0.2722, 0.3869, 0.2748, 0.3742, 0.2687, 0.3722, 0.2748, 0.3742, 0.2848, 0.3719, 0.2763, 0.3569, 0.2848, 0.3719, 0.294, 0.3687, 0.2763, 0.3569, 0.294, 0.3687, 0.2954, 0.362, 0.2763, 0.3569, 0.2954, 0.362, 0.2925, 0.3509, 0.2763, 0.3569, 0.2687, 0.3722, 0.2748, 0.3742, 0.2763, 0.3569, 0.1237, 0.4226, 0.1374, 0.4272, 0.1373, 0.4107, 0.1373, 0.4107, 0.1237, 0.4139, 0.1237, 0.4226, 0.1237, 0.4139, 0.1373, 0.4107, 0.1281, 0.3973, 0.1281, 0.3973, 0.1189, 0.4066, 0.1237, 0.4139, 0.1189, 0.4066, 0.1281, 0.3973, 0.1145, 0.3903, 0.1145, 0.3903, 0.1117, 0.4026, 0.1189, 0.4066, 0.1117, 0.4341, 0.1135, 0.4467, 0.1285, 0.4386, 0.1285, 0.4386, 0.1192, 0.4296, 0.1117, 0.4341, 0.1192, 0.4296, 0.1285, 0.4386, 0.1374, 0.4272, 0.1374, 0.4272, 0.1237, 0.4226, 0.1192, 0.4296, 0.1237, 0.4226, 0.1237, 0.4139, 0.1047, 0.4184, 0.1237, 0.4139, 0.1189, 0.4066, 0.1047, 0.4184, 0.1189, 0.4066, 0.1117, 0.4026, 0.1047, 0.4184, 0.1117, 0.4341, 0.1192, 0.4296, 0.1047, 0.4184, 0.1192, 0.4296, 0.1237, 0.4226, 0.1047, 0.4184, 0.2386, 0.3786, 0.2521, 0.3804, 0.2496, 0.3652, 0.2496, 0.3652, 0.2381, 0.3703, 0.2386, 0.3786, 0.2109, 0.3877, 0.2013, 0.3959, 0.2162, 0.4043, 0.2162, 0.4043, 0.2187, 0.3917, 0.2109, 0.3877, 0.2187, 0.3917, 0.2162, 0.4043, 0.2319, 0.4037, 0.2319, 0.4037, 0.2272, 0.3911, 0.2187, 0.3917, 0.2272, 0.3911, 0.2319, 0.4037, 0.2452, 0.3954, 0.2452, 0.3954, 0.2346, 0.3862, 0.2272, 0.3911, 0.2346, 0.3862, 0.2452, 0.3954, 0.2521, 0.3804, 0.2521, 0.3804, 0.2386, 0.3786, 0.2346, 0.3862, 0.2386, 0.3786, 0.2381, 0.3703, 0.221, 0.3734, 0.2109, 0.3877, 0.2187, 0.3917, 0.221, 0.3734, 0.2187, 0.3917, 0.2272, 0.3911, 0.221, 0.3734, 0.2272, 0.3911, 0.2346, 0.3862, 0.221, 0.3734, 0.2346, 0.3862, 0.2386, 0.3786, 0.221, 0.3734, 0.1824, 0.3974, 0.1968, 0.4002, 0.1929, 0.3837, 0.1929, 0.3837, 0.1813, 0.3885, 0.1824, 0.3974, 0.153, 0.4053, 0.1438, 0.4139, 0.1584, 0.4222, 0.1584, 0.4222, 0.1612, 0.4092, 0.153, 0.4053, 0.1612, 0.4092, 0.1584, 0.4222, 0.1731, 0.4199, 0.1731, 0.4199, 0.169, 0.4083, 0.1612, 0.4092, 0.169, 0.4083, 0.1731, 0.4199, 0.1881, 0.4123, 0.1881, 0.4123, 0.1777, 0.4037, 0.169, 0.4083, 0.1777, 0.4037, 0.1881, 0.4123, 0.1968, 0.4002, 0.1968, 0.4002, 0.1824, 0.3974, 0.1777, 0.4037, 0.1824, 0.3974, 0.1813, 0.3885, 0.1636, 0.3911, 0.153, 0.4053, 0.1612, 0.4092, 0.1636, 0.3911, 0.1612, 0.4092, 0.169, 0.4083, 0.1636, 0.3911, 0.169, 0.4083, 0.1777, 0.4037, 0.1636, 0.3911, 0.1777, 0.4037, 0.1824, 0.3974, 0.1636, 0.3911])
me_defaultmaterial_001.materials.append(mat_spikesm)
me_defaultmaterial_001.update()
me_defaultmaterial_001.normals_split_custom_set([tuple(v) for v in zip(*[iter([-0.4357, -0.3298, -0.8375, -0.4505, -0.3843, -0.8058, 0.5972, -0.5947, -0.5382, 0.5972, -0.5947, -0.5382, 0.5686, -0.5811, -0.5822, -0.4357, -0.3298, -0.8375, 0.5686, -0.5811, -0.5822, 0.5972, -0.5947, -0.5382, 0.5924, -0.6913, 0.4138, 0.5924, -0.6913, 0.4138, 0.6352, -0.6918, 0.3433, 0.5686, -0.5811, -0.5822, 0.6352, -0.6918, 0.3433, 0.5924, -0.6913, 0.4138, -0.2203, -0.5564, 0.8012, -0.2203, -0.5564, 0.8012, -0.2549, -0.5173, 0.817, 0.6352, -0.6918, 0.3433, -0.2549, -0.5173, 0.817, -0.2203, -0.5565, 0.8011, -0.9141, -0.3517, 0.2016, -0.9141, -0.3517, 0.2016, -0.9544, -0.2515, 0.1606, -0.2549, -0.5173, 0.817, -0.9544, -0.2515, 0.1606, -0.9141, -0.3517, 0.2016, -0.4505, -0.3843, -0.8058, -0.4505, -0.3843, -0.8058, -0.4357, -0.3298, -0.8375, -0.9544, -0.2515, 0.1606, -0.4357, -0.3298, -0.8375, 0.5686, -0.5811, -0.5822, 0.1763, -0.3154, -0.9325, 0.5686, -0.5811, -0.5822, 0.6352, -0.6918, 0.3433, 0.7693, -0.623, -0.1416, 0.6352, -0.6918, 0.3433, -0.2549, -0.5173, 0.817, 0.2896, -0.5501, 0.7833, -0.2549, -0.5173, 0.817, -0.9544, -0.2515, 0.1606, -0.7429, -0.07313, 0.6654, -0.9544, -0.2515, 0.1606, -0.4357, -0.3298, -0.8375, -0.9056, 0.09472, -0.4135, -0.441, 0.1042, -0.8914, -0.5547, 0.1667, -0.8152, -0.02649, -0.6878, -0.7254, -0.02649, -0.6878, -0.7254, -0.01248, -0.6213, -0.7835, -0.441, 0.1042, -0.8914, -0.01248, -0.6213, -0.7835, -0.02649, -0.6878, -0.7254, -0.3612, -0.904, 0.2287, -0.3612, -0.904, 0.2287, -0.2755, -0.9587, 0.07028, -0.01248, -0.6213, -0.7835, -0.2755, -0.9587, 0.07028, -0.3612, -0.904, 0.2287, -0.6465, -0.1162, 0.754, -0.6465, -0.1162, 0.754, -0.6324, -0.003479, 0.7747, -0.2755, -0.9587, 0.07028, -0.6324, -0.003479, 0.7747, -0.6465, -0.1162, 0.754, -0.7878, 0.4759, 0.3909, -0.7878, 0.4759, 0.3909, -0.7416, 0.503, 0.4438, -0.6324, -0.003479, 0.7747, -0.7416, 0.503, 0.4439, -0.7878, 0.4759, 0.3909, -0.5547, 0.1667, -0.8152, -0.5547, 0.1667, -0.8152, -0.441, 0.1042, -0.8914, -0.7416, 0.503, 0.4439, -0.441, 0.1042, -0.8914, -0.01248, -0.6213, -0.7835, 0.02782, -0.2852, -0.9581, -0.01248, -0.6213, -0.7835, -0.2755, -0.9587, 0.07028, 0.05509, -0.8535, -0.5182, -0.2755, -0.9587, 0.07028, -0.6324, -0.003479, 0.7747, -0.4179, -0.4664, 0.7796, -0.6324, -0.003479, 0.7747, -0.7416, 0.503, 0.4438, -0.5149, 0.3958, 0.7604, -0.7416, 0.503, 0.4439, -0.441, 0.1042, -0.8914, -0.5915, 0.7954, -0.1321, 0.2878, 0.2983, -0.9101, 0.31, 0.3336, -0.8903, -0.4819, 0.6063, -0.6325, -0.4819, 0.6063, -0.6325, -0.5276, 0.6077, -0.5936, 0.2878, 0.2983, -0.9101, -0.5276, 0.6077, -0.5936, -0.4819, 0.6063, -0.6325, -0.4538, 0.8356, 0.3096, -0.4538, 0.8356, 0.3096, -0.4519, 0.8055, 0.3833, -0.5276, 0.6077, -0.5936, -0.4519, 0.8055, 0.3833, -0.4538, 0.8356, 0.3096, 0.5226, 0.4697, 0.7115, 0.5226, 0.4697, 0.7115, 0.546, 0.4148, 0.7279, -0.4519, 0.8055, 0.3833, 0.5459, 0.4148, 0.728, 0.5226, 0.4697, 0.7115, 0.9786, 0.1742, -0.1091, 0.9786, 0.1742, -0.1091, 0.991, 0.1232, -0.05284, 0.5459, 0.4148, 0.728, 0.991, 0.1232, -0.05284, 0.9786, 0.1742, -0.1091, 0.31, 0.3336, -0.8903, 0.31, 0.3336, -0.8903, 0.2878, 0.2983, -0.9101, 0.991, 0.1232, -0.05284, 0.2878, 0.2983, -0.9101, -0.5276, 0.6077, -0.5936, -0.267, 0.3153, -0.9107, -0.5276, 0.6077, -0.5936, -0.4519, 0.8055, 0.3833, -0.7604, 0.6438, -0.0856, -0.4519, 0.8055, 0.3833, 0.546, 0.4148, 0.7279, -0.06528, 0.4996, 0.8638, 0.5459, 0.4148, 0.728, 0.991, 0.1232, -0.05284, 0.8803, 0.01991, 0.474, 0.991, 0.1232, -0.05284, 0.2878, 0.2983, -0.9101, 0.7805, -0.06929, -0.6213, 0.6615, 0.4198, -0.6214, 0.6733, 0.4486, -0.5877, -0.196, 0.9261, -0.3223, -0.196, 0.9261, -0.3223, -0.2535, 0.9093, -0.3299, 0.6615, 0.4198, -0.6214, -0.2534, 0.9094, -0.33, -0.196, 0.9261, -0.3224, -0.4013, 0.6539, 0.6414, -0.4013, 0.6539, 0.6414, -0.4425, 0.6595, 0.6077, -0.2534, 0.9094, -0.33, -0.4425, 0.6595, 0.6077, -0.4013, 0.6539, 0.6414, 0.4147, 0.1015, 0.9043, 0.4147, 0.1015, 0.9043, 0.3454, 0.08564, 0.9345, -0.4425, 0.6595, 0.6077, 0.3454, 0.08564, 0.9345, 0.4147, 0.1015, 0.9043, 0.9905, 0.00116, 0.1374, 0.9905, 0.00116, 0.1374, 0.9885, -0.0507, 0.1426, 0.3454, 0.08564, 0.9345, 0.9885, -0.0507, 0.1426, 0.9905, 0.00116, 0.1374, 0.6733, 0.4486, -0.5877, 0.6733, 0.4486, -0.5877, 0.6615, 0.4198, -0.6214, 0.9885, -0.0507, 0.1426, 0.6615, 0.4198, -0.6214, -0.2535, 0.9093, -0.3299, 0.08522, 0.6105, -0.7874, -0.2534, 0.9094, -0.33, -0.4425, 0.6595, 0.6077, -0.6294, 0.7745, 0.06342, -0.4425, 0.6595, 0.6077, 0.3454, 0.08564, 0.9345, -0.2274, 0.2327, 0.9456, 0.3454, 0.08564, 0.9345, 0.9885, -0.0507, 0.1426, 0.7152, -0.2894, 0.6362, 0.9885, -0.0507, 0.1426, 0.6615, 0.4198, -0.6214, 0.9062, -0.05672, -0.419, 0.4567, -0.571, -0.6822, 0.4822, -0.5683, -0.6667, 0.769, 0.2945, -0.5675, 0.769, 0.2945, -0.5675, 0.7386, 0.3485, -0.577, 0.4567, -0.571, -0.6822, 0.7387, 0.3485, -0.577, 0.7689, 0.2945, -0.5675, 0.7333, 0.5542, 0.3938, 0.7333, 0.5542, 0.3938, 0.7072, 0.5908, 0.3884, 0.7387, 0.3485, -0.577, 0.7072, 0.5908, 0.3884, 0.7333, 0.5542, 0.3938, 0.2839, -0.357, 0.8899, 0.2839, -0.357, 0.8899, 0.2467, -0.3187, 0.9152, 0.7072, 0.5908, 0.3884, 0.2467, -0.3187, 0.9152, 0.2839, -0.357, 0.8899, 0.1663, -0.9747, 0.1494, 0.1663, -0.9747, 0.1494, 0.1154, -0.9584, 0.2612, 0.2467, -0.3187, 0.9152, 0.1154, -0.9584, 0.2612, 0.1663, -0.9747, 0.1494, 0.4822, -0.5683, -0.6667, 0.4822, -0.5683, -0.6667, 0.4567, -0.571, -0.6822, 0.1154, -0.9584, 0.2612, 0.4567, -0.571, -0.6822, 0.7386, 0.3485, -0.577, 0.4889, 0.01732, -0.8721, 0.7387, 0.3485, -0.577, 0.7072, 0.5908, 0.3884, 0.6244, 0.7427, -0.2417, 0.7072, 0.5908, 0.3884, 0.2467, -0.3187, 0.9152, 0.3114, 0.3115, 0.8978, 0.2467, -0.3187, 0.9152, 0.1154, -0.9584, 0.2612, -0.07109, -0.6958, 0.7148, 0.1154, -0.9584, 0.2612, 0.4567, -0.571, -0.6822, 0.08323, -0.9524, -0.2931])] * 3)])
me_defaultmaterial = bpy.data.meshes.new('defaultMaterial')
me_defaultmaterial.from_pydata([(0.02743, -0.6822, -0.9622), (-0.03399, -0.7106, -0.9607), (-0.03471, -0.7666, -0.755), (-0.007166, -0.7084, -0.7579), (-0.007919, -0.7667, -0.9539), (0.01911, -0.7921, -0.7441), (0.02151, -0.8299, -0.9462), (0.08291, -0.8014, -0.9477), (0.1046, -0.7587, -0.7345), (0.08137, -0.817, -0.7311), (0.112, -0.7112, -0.9568), (0.08604, -0.6551, -0.9636), (0.02, -0.6532, -0.7605), (0.07075, -0.6782, -0.7499), (0.02546, -0.864, -0.5493), (0.001423, -0.813, -0.5523), (0.07073, -0.8419, -0.5349), (0.09417, -0.7651, -0.5212), (0.1199, -0.813, -0.518), (-0.01871, -0.7613, -0.5539), (0.02537, -0.7431, -0.5403), (0.06674, -0.9392, -0.342), (0.02638, -0.9079, -0.3427), (0.09284, -0.9022, -0.3282), (0.07727, -0.8306, -0.313), (0.1195, -0.8587, -0.3129), (-0.01128, -0.8772, -0.3439), (0.01319, -0.8434, -0.3295), (0.1029, -0.9613, -0.1315), (0.06236, -0.9546, -0.1272), (0.1108, -0.9208, -0.1263), (0.07257, -0.8716, -0.1156), (0.1155, -0.8748, -0.1204), (0.02194, -0.9496, -0.123), (0.02799, -0.9115, -0.1173), (0.08467, -0.9081, 0.08966), (0.05827, -0.898, 0.09219), (0.09401, -0.8838, 0.08645), (0.07768, -0.8461, 0.08549), (0.1039, -0.8559, 0.0829), (0.03275, -0.8881, 0.09459), (0.04218, -0.8641, 0.09143), (0.09635, -0.8208, 0.2987), (0.07718, -0.8199, 0.2952), (0.09646, -0.803, 0.2984), (0.07798, -0.7821, 0.2949), (0.09643, -0.783, 0.2981), (0.05843, -0.8183, 0.2918), (0.05934, -0.8004, 0.2917), (0.1063, -0.7617, 0.4999), (0.09868, -0.7652, 0.5045), (0.1032, -0.7537, 0.5009), (0.09192, -0.748, 0.5066), (0.09957, -0.7445, 0.5021), (0.09139, -0.7686, 0.5088), (0.08818, -0.7605, 0.5099), (0.05669, -0.7274, 0.7085), (0.09957, -0.7445, 0.5021), (0.05669, -0.7274, 0.7085), (0.0846, -0.7513, 0.511), (0.05669, -0.7274, 0.7085), (0.05669, -0.7274, 0.7085), (0.1415, -0.7743, -0.9492), (0.1289, -0.7039, -0.7377), (0.07405, -0.7189, -0.5246), (0.03875, -0.8033, -0.3135), (0.03176, -0.8693, -0.111), (0.05234, -0.8363, 0.08787), (0.06004, -0.7805, 0.2917), (0.02151, -0.8299, -0.9462), (0.08137, -0.817, -0.7311), (0.1199, -0.813, -0.518), (0.1195, -0.8587, -0.3129), (0.1155, -0.8748, -0.1204), (0.1039, -0.8559, 0.0829), (0.09643, -0.783, 0.2981)], [], [(3, 0, 1), (1, 2, 3), (2, 1, 4), (4, 5, 2), (9, 6, 7), (7, 8, 9), (13, 10, 11), (11, 12, 13), (15, 3, 2), (2, 14, 15), (14, 2, 5), (5, 16, 14), (18, 9, 8), (8, 17, 18), (20, 13, 12), (12, 19, 20), (22, 15, 14), (14, 21, 22), (21, 14, 16), (16, 23, 21), (25, 18, 17), (17, 24, 25), (27, 20, 19), (19, 26, 27), (29, 22, 21), (21, 28, 29), (28, 21, 23), (23, 30, 28), (32, 25, 24), (24, 31, 32), (34, 27, 26), (26, 33, 34), (36, 29, 28), (28, 35, 36), (35, 28, 30), (30, 37, 35), (39, 32, 31), (31, 38, 39), (41, 34, 33), (33, 40, 41), (43, 36, 35), (35, 42, 43), (42, 35, 37), (37, 44, 42), (46, 39, 38), (38, 45, 46), (48, 41, 40), (40, 47, 48), (50, 43, 42), (42, 49, 50), (49, 42, 44), (44, 51, 49), (53, 46, 45), (45, 52, 53), (55, 48, 47), (47, 54, 55), (56, 54, 50), (50, 49, 56), (58, 49, 51), (51, 57, 58), (60, 53, 52), (52, 59, 60), (61, 59, 55), (55, 54, 61), (54, 47, 43), (43, 50, 54), (47, 40, 36), (36, 43, 47), (40, 33, 29), (29, 36, 40), (33, 26, 22), (22, 29, 33), (26, 19, 15), (15, 22, 26), (19, 12, 3), (3, 15, 19), (12, 11, 0), (0, 3, 12), (63, 8, 7), (7, 62, 63), (64, 17, 8), (8, 63, 64), (65, 24, 17), (17, 64, 65), (66, 31, 24), (24, 65, 66), (67, 38, 31), (31, 66, 67), (68, 45, 38), (38, 67, 68), (59, 52, 45), (45, 68, 59), (59, 68, 48), (48, 55, 59), (68, 67, 41), (41, 48, 68), (67, 66, 34), (34, 41, 67), (66, 65, 27), (27, 34, 66), (65, 64, 20), (20, 27, 65), (64, 63, 13), (13, 20, 64), (63, 62, 10), (10, 13, 63), (70, 5, 4), (4, 69, 70), (71, 16, 5), (5, 70, 71), (72, 23, 16), (16, 71, 72), (73, 30, 23), (23, 72, 73), (74, 37, 30), (30, 73, 74), (75, 44, 37), (37, 74, 75), (57, 51, 44), (44, 75, 57)])
me_defaultmaterial.polygons.foreach_set('use_smooth', [True] * 120)
_uv = me_defaultmaterial.uv_layers.new(name='UVMap')
_uv.uv.foreach_set('vector', [0.8515, 0.3321, 0.9702, 0.3298, 0.959, 0.2911, 0.959, 0.2911, 0.837, 0.2997, 0.8515, 0.3321, 0.837, 0.2997, 0.959, 0.2911, 0.9432, 0.258, 0.9432, 0.258, 0.8188, 0.2711, 0.837, 0.2997, 0.8536, 0.497, 0.9813, 0.523, 0.9799, 0.4843, 0.9799, 0.4843, 0.8568, 0.4615, 0.8536, 0.497, 0.8625, 0.393, 0.9809, 0.4052, 0.9805, 0.3679, 0.9805, 0.3679, 0.8649, 0.3621, 0.8625, 0.393, 0.7217, 0.3349, 0.8515, 0.3321, 0.837, 0.2997, 0.837, 0.2997, 0.7035, 0.3076, 0.7217, 0.3349, 0.7035, 0.3076, 0.837, 0.2997, 0.8188, 0.2711, 0.8188, 0.2711, 0.6909, 0.2796, 0.7035, 0.3076, 0.7259, 0.4831, 0.8536, 0.497, 0.8568, 0.4615, 0.8568, 0.4615, 0.733, 0.4528, 0.7259, 0.4831, 0.7382, 0.3918, 0.8625, 0.393, 0.8649, 0.3621, 0.8649, 0.3621, 0.7378, 0.3627, 0.7382, 0.3918, 0.5934, 0.3531, 0.7217, 0.3349, 0.7035, 0.3076, 0.7035, 0.3076, 0.5801, 0.3276, 0.5934, 0.3531, 0.5801, 0.3276, 0.7035, 0.3076, 0.6909, 0.2796, 0.6909, 0.2796, 0.5692, 0.3031, 0.5801, 0.3276, 0.6052, 0.4876, 0.7259, 0.4831, 0.733, 0.4528, 0.733, 0.4528, 0.6068, 0.4586, 0.6052, 0.4876, 0.607, 0.403, 0.7382, 0.3918, 0.7378, 0.3627, 0.7378, 0.3627, 0.6058, 0.3776, 0.607, 0.403, 0.4747, 0.3746, 0.5934, 0.3531, 0.5801, 0.3276, 0.5801, 0.3276, 0.4693, 0.3523, 0.4747, 0.3746, 0.4693, 0.3523, 0.5801, 0.3276, 0.5692, 0.3031, 0.5692, 0.3031, 0.458, 0.3327, 0.4693, 0.3523, 0.4927, 0.4889, 0.6052, 0.4876, 0.6068, 0.4586, 0.6068, 0.4586, 0.4878, 0.4647, 0.4927, 0.4889, 0.4814, 0.4178, 0.607, 0.403, 0.6058, 0.3776, 0.6058, 0.3776, 0.48, 0.3968, 0.4814, 0.4178, 0.36, 0.4173, 0.4747, 0.3746, 0.4693, 0.3523, 0.4693, 0.3523, 0.358, 0.401, 0.36, 0.4173, 0.358, 0.401, 0.4693, 0.3523, 0.458, 0.3327, 0.458, 0.3327, 0.3501, 0.3882, 0.358, 0.401, 0.3742, 0.4951, 0.4927, 0.4889, 0.4878, 0.4647, 0.4878, 0.4647, 0.3692, 0.4798, 0.3742, 0.4951, 0.3636, 0.4478, 0.4814, 0.4178, 0.48, 0.3968, 0.48, 0.3968, 0.3627, 0.433, 0.3636, 0.4478, 0.2438, 0.4649, 0.36, 0.4173, 0.358, 0.401, 0.358, 0.401, 0.2432, 0.4537, 0.2438, 0.4649, 0.2432, 0.4537, 0.358, 0.401, 0.3501, 0.3882, 0.3501, 0.3882, 0.2388, 0.4446, 0.2432, 0.4537, 0.2513, 0.5171, 0.3742, 0.4951, 0.3692, 0.4798, 0.3692, 0.4798, 0.2482, 0.5068, 0.2513, 0.5171, 0.2445, 0.4858, 0.3636, 0.4478, 0.3627, 0.433, 0.3627, 0.433, 0.2437, 0.4757, 0.2445, 0.4858, 0.1255, 0.5005, 0.2438, 0.4649, 0.2432, 0.4537, 0.2432, 0.4537, 0.1254, 0.4951, 0.1255, 0.5005, 0.1254, 0.4951, 0.2432, 0.4537, 0.2388, 0.4446, 0.2388, 0.4446, 0.1234, 0.4905, 0.1254, 0.4951, 0.1278, 0.5266, 0.2513, 0.5171, 0.2482, 0.5068, 0.2482, 0.5068, 0.1266, 0.5213, 0.1278, 0.5266, 0.1255, 0.5107, 0.2445, 0.4858, 0.2437, 0.4757, 0.2437, 0.4757, 0.1255, 0.5056, 0.1255, 0.5107, 0.008237, 0.5254, 0.1255, 0.5056, 0.1255, 0.5005, 0.1255, 0.5005, 0.1254, 0.4951, 0.008237, 0.5254, 0.008237, 0.5254, 0.1254, 0.4951, 0.1234, 0.4905, 0.1234, 0.4905, 0.1209, 0.4854, 0.008237, 0.5254, 0.008237, 0.5254, 0.1278, 0.5266, 0.1266, 0.5213, 0.1266, 0.5213, 0.1254, 0.5163, 0.008237, 0.5254, 0.008237, 0.5254, 0.1254, 0.5163, 0.1255, 0.5107, 0.1255, 0.5107, 0.1255, 0.5056, 0.008237, 0.5254, 0.1255, 0.5056, 0.2437, 0.4757, 0.2438, 0.4649, 0.2438, 0.4649, 0.1255, 0.5005, 0.1255, 0.5056, 0.2437, 0.4757, 0.3627, 0.433, 0.36, 0.4173, 0.36, 0.4173, 0.2438, 0.4649, 0.2437, 0.4757, 0.3627, 0.433, 0.48, 0.3968, 0.4747, 0.3746, 0.4747, 0.3746, 0.36, 0.4173, 0.3627, 0.433, 0.48, 0.3968, 0.6058, 0.3776, 0.5934, 0.3531, 0.5934, 0.3531, 0.4747, 0.3746, 0.48, 0.3968, 0.6058, 0.3776, 0.7378, 0.3627, 0.7217, 0.3349, 0.7217, 0.3349, 0.5934, 0.3531, 0.6058, 0.3776, 0.7378, 0.3627, 0.8649, 0.3621, 0.8515, 0.3321, 0.8515, 0.3321, 0.7217, 0.3349, 0.7378, 0.3627, 0.8649, 0.3621, 0.9805, 0.3679, 0.9702, 0.3298, 0.9702, 0.3298, 0.8515, 0.3321, 0.8649, 0.3621, 0.8597, 0.4284, 0.8568, 0.4615, 0.9799, 0.4843, 0.9799, 0.4843, 0.9822, 0.4468, 0.8597, 0.4284, 0.7389, 0.4247, 0.733, 0.4528, 0.8568, 0.4615, 0.8568, 0.4615, 0.8597, 0.4284, 0.7389, 0.4247, 0.6093, 0.4315, 0.6068, 0.4586, 0.733, 0.4528, 0.733, 0.4528, 0.7389, 0.4247, 0.6093, 0.4315, 0.4831, 0.4416, 0.4878, 0.4647, 0.6068, 0.4586, 0.6068, 0.4586, 0.6093, 0.4315, 0.4831, 0.4416, 0.3649, 0.4648, 0.3692, 0.4798, 0.4878, 0.4647, 0.4878, 0.4647, 0.4831, 0.4416, 0.3649, 0.4648, 0.2446, 0.4971, 0.2482, 0.5068, 0.3692, 0.4798, 0.3692, 0.4798, 0.3649, 0.4648, 0.2446, 0.4971, 0.1254, 0.5163, 0.1266, 0.5213, 0.2482, 0.5068, 0.2482, 0.5068, 0.2446, 0.4971, 0.1254, 0.5163, 0.1254, 0.5163, 0.2446, 0.4971, 0.2445, 0.4858, 0.2445, 0.4858, 0.1255, 0.5107, 0.1254, 0.5163, 0.2446, 0.4971, 0.3649, 0.4648, 0.3636, 0.4478, 0.3636, 0.4478, 0.2445, 0.4858, 0.2446, 0.4971, 0.3649, 0.4648, 0.4831, 0.4416, 0.4814, 0.4178, 0.4814, 0.4178, 0.3636, 0.4478, 0.3649, 0.4648, 0.4831, 0.4416, 0.6093, 0.4315, 0.607, 0.403, 0.607, 0.403, 0.4814, 0.4178, 0.4831, 0.4416, 0.6093, 0.4315, 0.7389, 0.4247, 0.7382, 0.3918, 0.7382, 0.3918, 0.607, 0.403, 0.6093, 0.4315, 0.7389, 0.4247, 0.8597, 0.4284, 0.8625, 0.393, 0.8625, 0.393, 0.7382, 0.3918, 0.7389, 0.4247, 0.8597, 0.4284, 0.9822, 0.4468, 0.9809, 0.4052, 0.9809, 0.4052, 0.8625, 0.393, 0.8597, 0.4284, 0.7983, 0.2381, 0.8188, 0.2711, 0.9432, 0.258, 0.9432, 0.258, 0.9278, 0.2208, 0.7983, 0.2381, 0.6751, 0.2491, 0.6909, 0.2796, 0.8188, 0.2711, 0.8188, 0.2711, 0.7983, 0.2381, 0.6751, 0.2491, 0.5563, 0.2755, 0.5692, 0.3031, 0.6909, 0.2796, 0.6909, 0.2796, 0.6751, 0.2491, 0.5563, 0.2755, 0.4445, 0.3108, 0.458, 0.3327, 0.5692, 0.3031, 0.5692, 0.3031, 0.5563, 0.2755, 0.4445, 0.3108, 0.3416, 0.3735, 0.3501, 0.3882, 0.458, 0.3327, 0.458, 0.3327, 0.4445, 0.3108, 0.3416, 0.3735, 0.2333, 0.4346, 0.2388, 0.4446, 0.3501, 0.3882, 0.3501, 0.3882, 0.3416, 0.3735, 0.2333, 0.4346, 0.1209, 0.4854, 0.1234, 0.4905, 0.2388, 0.4446, 0.2388, 0.4446, 0.2333, 0.4346, 0.1209, 0.4854])
me_defaultmaterial.materials.append(mat_vinesm)
me_defaultmaterial.update()
me_defaultmaterial.normals_split_custom_set([tuple(v) for v in zip(*[iter([-0.8982, 0.4392, 0.01883, -0.6948, 0.7184, -0.03504, -0.9765, 0.2149, 0.01891, -0.9765, 0.2149, 0.01891, -0.968, -0.2508, -0.005562, -0.8982, 0.4392, 0.01883, -0.968, -0.2508, -0.005562, -0.9765, 0.2149, 0.01891, -0.7055, -0.7087, 0.002746, -0.7055, -0.7087, 0.002746, -0.3947, -0.9125, -0.1074, -0.968, -0.2508, -0.005562, 0.4512, -0.8908, -0.05456, -0.1319, -0.9887, 0.07128, 0.7106, -0.7018, 0.05052, 0.7106, -0.7018, 0.05052, 0.9099, -0.4097, 0.06537, 0.4512, -0.8908, -0.05456, 0.3951, 0.9045, 0.1605, 0.7171, 0.6969, 0.009699, 0.1213, 0.9924, 0.01834, 0.1213, 0.9924, 0.01834, -0.3069, 0.9456, 0.1083, 0.3951, 0.9045, 0.1605, -0.9588, -0.2812, -0.04052, -0.8982, 0.4392, 0.01883, -0.968, -0.2508, -0.005562, -0.968, -0.2508, -0.005562, -0.3948, -0.8817, -0.2583, -0.9588, -0.2812, -0.04052, -0.3948, -0.8817, -0.2583, -0.968, -0.2508, -0.005562, -0.3947, -0.9125, -0.1074, -0.3947, -0.9125, -0.1074, 0.4106, -0.8756, -0.2543, -0.3948, -0.8817, -0.2583, 0.9626, -0.2646, -0.05764, 0.4512, -0.8908, -0.05456, 0.9099, -0.4097, 0.06537, 0.9099, -0.4097, 0.06537, 0.9322, 0.3261, 0.1572, 0.9626, -0.2646, -0.05764, -0.3729, 0.8788, 0.2978, 0.3951, 0.9045, 0.1605, -0.3069, 0.9456, 0.1083, -0.3069, 0.9456, 0.1083, -0.8751, 0.4502, 0.1777, -0.3729, 0.8788, 0.2978, -0.6306, -0.7606, -0.1544, -0.9588, -0.2812, -0.04052, -0.3948, -0.8817, -0.2583, -0.3948, -0.8817, -0.2583, 0.1191, -0.9602, -0.2525, -0.6306, -0.7606, -0.1544, 0.1191, -0.9602, -0.2525, -0.3948, -0.8817, -0.2583, 0.4106, -0.8756, -0.2543, 0.4106, -0.8756, -0.2543, 0.8249, -0.5297, -0.1975, 0.1191, -0.9602, -0.2525, 0.9881, 0.153, 0.01568, 0.9626, -0.2646, -0.05764, 0.9322, 0.3261, 0.1572, 0.9322, 0.3261, 0.1572, 0.572, 0.7856, 0.2358, 0.9881, 0.153, 0.01568, -0.8147, 0.5304, 0.2345, -0.3729, 0.8788, 0.2978, -0.8751, 0.4502, 0.1777, -0.8751, 0.4502, 0.1777, -0.9869, -0.1577, 0.03439, -0.8147, 0.5304, 0.2345, -0.3326, -0.9422, 0.03966, -0.6306, -0.7606, -0.1544, 0.1191, -0.9602, -0.2525, 0.1191, -0.9602, -0.2525, 0.4065, -0.9136, 0.00652, -0.3326, -0.9422, 0.03966, 0.4065, -0.9136, 0.00652, 0.1191, -0.9602, -0.2525, 0.8249, -0.5297, -0.1975, 0.8249, -0.5297, -0.1975, 0.9561, -0.2931, -0.00704, 0.4065, -0.9136, 0.00652, 0.9016, 0.4308, 0.04031, 0.9881, 0.153, 0.01568, 0.572, 0.7856, 0.2358, 0.572, 0.7856, 0.2358, 0.2742, 0.9599, 0.05779, 0.9016, 0.4308, 0.04031, -0.9544, 0.2802, 0.1028, -0.8147, 0.5304, 0.2345, -0.9869, -0.1577, 0.03439, -0.9869, -0.1577, 0.03439, -0.818, -0.568, 0.09077, -0.9544, 0.2802, 0.1028, -0.2145, -0.9311, 0.295, -0.3326, -0.9422, 0.03966, 0.4065, -0.9136, 0.00652, 0.4065, -0.9136, 0.00652, 0.4484, -0.8508, 0.2738, -0.2145, -0.9311, 0.295, 0.4484, -0.8508, 0.2738, 0.4065, -0.9136, 0.00652, 0.9561, -0.2931, -0.00704, 0.9561, -0.2931, -0.00704, 0.9716, -0.2174, 0.09323, 0.4484, -0.8508, 0.2738, 0.8705, 0.4899, -0.04755, 0.9016, 0.4308, 0.04031, 0.2742, 0.9599, 0.05779, 0.2742, 0.9599, 0.05779, 0.1968, 0.9606, -0.196, 0.8705, 0.4899, -0.04755, -0.9748, 0.2223, 0.01758, -0.9544, 0.2802, 0.1028, -0.818, -0.568, 0.09077, -0.818, -0.568, 0.09077, -0.8203, -0.5246, 0.2278, -0.9748, 0.2223, 0.01758, -0.12, -0.9369, 0.3284, -0.2145, -0.9311, 0.295, 0.4484, -0.8508, 0.2738, 0.4484, -0.8508, 0.2738, 0.6383, -0.731, 0.2411, -0.12, -0.9369, 0.3284, 0.6383, -0.731, 0.2411, 0.4484, -0.8508, 0.2738, 0.9716, -0.2174, 0.09323, 0.9716, -0.2174, 0.09323, 0.9957, -0.0893, 0.02442, 0.6383, -0.731, 0.2411, 0.7522, 0.6396, -0.1583, 0.8705, 0.4899, -0.04755, 0.1968, 0.9606, -0.196, 0.1968, 0.9606, -0.196, 0.1229, 0.9626, -0.2414, 0.7522, 0.6396, -0.1583, -0.9926, 0.1046, 0.0613, -0.9748, 0.2223, 0.01758, -0.8203, -0.5246, 0.2278, -0.8203, -0.5246, 0.2278, -0.7807, -0.5613, 0.2746, -0.9926, 0.1046, 0.0613, 0.2527, -0.9337, 0.2537, -0.12, -0.9369, 0.3284, 0.6383, -0.731, 0.2411, 0.6383, -0.731, 0.2411, 0.8455, -0.5027, 0.1798, 0.2527, -0.9337, 0.2537, 0.8455, -0.5027, 0.1798, 0.6383, -0.731, 0.2411, 0.9957, -0.0893, 0.02442, 0.9957, -0.0893, 0.02442, 0.9764, 0.2136, 0.031, 0.8455, -0.5027, 0.1798, 0.5657, 0.8209, -0.07813, 0.7522, 0.6396, -0.1583, 0.1229, 0.9626, -0.2414, 0.1229, 0.9626, -0.2414, -0.24, 0.9573, -0.1614, 0.5657, 0.8209, -0.07813, -0.9786, -0.1968, 0.05949, -0.9926, 0.1046, 0.0613, -0.7807, -0.5613, 0.2746, -0.7807, -0.5613, 0.2746, -0.5308, -0.8093, 0.2515, -0.9786, -0.1968, 0.05949, 0.526, -0.8102, 0.2587, -0.5308, -0.8093, 0.2515, 0.2527, -0.9337, 0.2537, 0.2527, -0.9337, 0.2537, 0.8455, -0.5027, 0.1798, 0.526, -0.8102, 0.2587, 0.9253, 0.342, 0.1639, 0.8455, -0.5027, 0.1798, 0.9764, 0.2136, 0.031, 0.9764, 0.2136, 0.031, 0.5657, 0.8209, -0.07812, 0.9253, 0.342, 0.1639, -0.494, 0.852, -0.1734, 0.5657, 0.8209, -0.07813, -0.24, 0.9573, -0.1614, -0.24, 0.9573, -0.1614, -0.8946, 0.4411, -0.07184, -0.494, 0.852, -0.1734, -0.9307, -0.3551, -0.08838, -0.8946, 0.4411, -0.07184, -0.9786, -0.1968, 0.05949, -0.9786, -0.1968, 0.05949, -0.5308, -0.8093, 0.2515, -0.9307, -0.3551, -0.08838, -0.5308, -0.8093, 0.2515, -0.7807, -0.5613, 0.2746, -0.12, -0.9369, 0.3284, -0.12, -0.9369, 0.3284, 0.2527, -0.9337, 0.2537, -0.5308, -0.8093, 0.2515, -0.7807, -0.5613, 0.2746, -0.8203, -0.5246, 0.2278, -0.2145, -0.9311, 0.295, -0.2145, -0.9311, 0.295, -0.12, -0.9369, 0.3284, -0.7807, -0.5613, 0.2746, -0.8203, -0.5246, 0.2278, -0.818, -0.568, 0.09077, -0.3326, -0.9422, 0.03966, -0.3326, -0.9422, 0.03966, -0.2145, -0.9311, 0.295, -0.8203, -0.5246, 0.2278, -0.818, -0.568, 0.09077, -0.9869, -0.1577, 0.03439, -0.6306, -0.7606, -0.1544, -0.6306, -0.7606, -0.1544, -0.3326, -0.9422, 0.03966, -0.818, -0.568, 0.09077, -0.9869, -0.1577, 0.03439, -0.8751, 0.4502, 0.1777, -0.9588, -0.2812, -0.04052, -0.9588, -0.2812, -0.04052, -0.6306, -0.7606, -0.1544, -0.9869, -0.1577, 0.03439, -0.8751, 0.4502, 0.1777, -0.3069, 0.9456, 0.1083, -0.8982, 0.4392, 0.01883, -0.8982, 0.4392, 0.01883, -0.9588, -0.2812, -0.04052, -0.8751, 0.4502, 0.1777, -0.3069, 0.9456, 0.1083, 0.1213, 0.9924, 0.01834, -0.6948, 0.7184, -0.03504, -0.6948, 0.7184, -0.03504, -0.8982, 0.4392, 0.01883, -0.3069, 0.9456, 0.1083, 0.8812, 0.4498, 0.1457, 0.9099, -0.4097, 0.06537, 0.7106, -0.7018, 0.05052, 0.7106, -0.7018, 0.05052, 0.9958, -0.05358, 0.07373, 0.8812, 0.4498, 0.1457, 0.3077, 0.8939, 0.3259, 0.9322, 0.3261, 0.1572, 0.9099, -0.4097, 0.06537, 0.9099, -0.4097, 0.06537, 0.8812, 0.4498, 0.1457, 0.3077, 0.8939, 0.3259, -0.2637, 0.9056, 0.3322, 0.572, 0.7856, 0.2358, 0.9322, 0.3261, 0.1572, 0.9322, 0.3261, 0.1572, 0.3077, 0.8939, 0.3259, -0.2637, 0.9056, 0.3322, -0.611, 0.7841, 0.1087, 0.2742, 0.9599, 0.05779, 0.572, 0.7856, 0.2358, 0.572, 0.7856, 0.2358, -0.2637, 0.9056, 0.3322, -0.611, 0.7841, 0.1087, -0.5698, 0.8119, -0.127, 0.1968, 0.9606, -0.196, 0.2742, 0.9599, 0.05779, 0.2742, 0.9599, 0.05779, -0.611, 0.7841, 0.1087, -0.5698, 0.8119, -0.127, -0.6245, 0.7698, -0.1317, 0.1229, 0.9626, -0.2414, 0.1968, 0.9606, -0.196, 0.1968, 0.9606, -0.196, -0.5698, 0.8119, -0.127, -0.6245, 0.7698, -0.1317, -0.8946, 0.4411, -0.07184, -0.24, 0.9573, -0.1614, 0.1229, 0.9626, -0.2414, 0.1229, 0.9626, -0.2414, -0.6245, 0.7698, -0.1317, -0.8946, 0.4411, -0.07184, -0.8946, 0.4411, -0.07184, -0.6245, 0.7698, -0.1317, -0.9926, 0.1046, 0.0613, -0.9926, 0.1046, 0.0613, -0.9786, -0.1968, 0.05949, -0.8946, 0.4411, -0.07184, -0.6245, 0.7698, -0.1317, -0.5698, 0.8119, -0.127, -0.9748, 0.2223, 0.01758, -0.9748, 0.2223, 0.01758, -0.9926, 0.1046, 0.0613, -0.6245, 0.7698, -0.1317, -0.5698, 0.8119, -0.127, -0.611, 0.7841, 0.1087, -0.9544, 0.2802, 0.1028, -0.9544, 0.2802, 0.1028, -0.9748, 0.2223, 0.01758, -0.5698, 0.8119, -0.127, -0.611, 0.7841, 0.1087, -0.2637, 0.9056, 0.3322, -0.8147, 0.5304, 0.2345, -0.8147, 0.5304, 0.2345, -0.9544, 0.2802, 0.1028, -0.611, 0.7841, 0.1087, -0.2637, 0.9056, 0.3322, 0.3077, 0.8939, 0.3259, -0.3729, 0.8788, 0.2978, -0.3729, 0.8788, 0.2978, -0.8147, 0.5304, 0.2345, -0.2637, 0.9056, 0.3322, 0.3077, 0.8939, 0.3259, 0.8812, 0.4498, 0.1457, 0.3951, 0.9045, 0.1605, 0.3951, 0.9045, 0.1605, -0.3729, 0.8788, 0.2978, 0.3077, 0.8939, 0.3259, 0.8812, 0.4498, 0.1457, 0.9958, -0.05358, 0.07373, 0.7171, 0.6969, 0.009699, 0.7171, 0.6969, 0.009699, 0.3951, 0.9045, 0.1605, 0.8812, 0.4498, 0.1457, 0.4513, -0.8907, -0.05466, -0.3947, -0.9125, -0.1074, -0.7055, -0.7087, 0.002746, -0.7055, -0.7087, 0.002746, -0.1319, -0.9887, 0.07132, 0.4513, -0.8907, -0.05466, 0.9627, -0.2644, -0.05762, 0.4106, -0.8756, -0.2543, -0.3947, -0.9125, -0.1074, -0.3947, -0.9125, -0.1074, 0.4513, -0.8907, -0.05466, 0.9627, -0.2644, -0.05762, 0.9881, 0.1532, 0.01572, 0.8249, -0.5297, -0.1975, 0.4106, -0.8756, -0.2543, 0.4106, -0.8756, -0.2543, 0.9627, -0.2644, -0.05762, 0.9881, 0.1532, 0.01572, 0.9016, 0.4308, 0.0403, 0.9561, -0.2931, -0.00704, 0.8249, -0.5297, -0.1975, 0.8249, -0.5297, -0.1975, 0.9881, 0.1532, 0.01572, 0.9016, 0.4308, 0.0403, 0.8704, 0.49, -0.04756, 0.9716, -0.2174, 0.09323, 0.9561, -0.2931, -0.00704, 0.9561, -0.2931, -0.00704, 0.9016, 0.4308, 0.0403, 0.8704, 0.49, -0.04756, 0.7521, 0.6397, -0.1584, 0.9957, -0.0893, 0.02442, 0.9716, -0.2174, 0.09323, 0.9716, -0.2174, 0.09323, 0.8704, 0.49, -0.04756, 0.7521, 0.6397, -0.1584, 0.5657, 0.8209, -0.07812, 0.9764, 0.2136, 0.031, 0.9957, -0.0893, 0.02442, 0.9957, -0.0893, 0.02442, 0.7521, 0.6397, -0.1584, 0.5657, 0.8209, -0.07812])] * 3)])

# ---- objects
ob_defaultmaterial_013 = bpy.data.objects.new('defaultMaterial.013', me_defaultmaterial_013)
ob_defaultmaterial_012 = bpy.data.objects.new('defaultMaterial.012', me_defaultmaterial_012)
ob_defaultmaterial_001 = bpy.data.objects.new('defaultMaterial.001', me_defaultmaterial_001)
ob_defaultmaterial = bpy.data.objects.new('defaultMaterial', me_defaultmaterial)

# ---- transforms, parenting, visibility, modifiers, constraints
ob_defaultmaterial_013.location = (-0.0684, 0.7508, 0.9199)
ob_defaultmaterial_013.scale = (1.0, 1.0, 1.0)
ob_defaultmaterial_013.color = (0.8, 0.8, 0.8, 1.0)
ob_defaultmaterial_012.location = (-0.0684, 0.7508, 0.9199)
ob_defaultmaterial_012.scale = (1.0, 1.0, 1.0)
ob_defaultmaterial_012.color = (0.8, 0.8, 0.8, 1.0)
ob_defaultmaterial_001.location = (-0.0684, 0.7508, 0.9199)
ob_defaultmaterial_001.scale = (1.0, 1.0, 1.0)
ob_defaultmaterial_001.color = (0.8, 0.8, 0.8, 1.0)
ob_defaultmaterial.location = (-0.0684, 0.7508, 0.9199)
ob_defaultmaterial.scale = (1.0, 1.0, 1.0)
ob_defaultmaterial.color = (0.8, 0.8, 0.8, 1.0)

# ---- collection membership
col_collection.objects.link(ob_defaultmaterial_013)
col_collection.objects.link(ob_defaultmaterial_012)
col_collection.objects.link(ob_defaultmaterial_001)
col_collection.objects.link(ob_defaultmaterial)

# ---- scene / render settings (as saved in the file)
scene.frame_start = 1; scene.frame_end = 250; scene.frame_set(1)
scene.render.engine = 'BLENDER_EEVEE_NEXT'
bpy.context.view_layer.update()

# ---- added for rendering (the .blend has no active camera and no usable light): camera, sun
cam_auto = bpy.data.cameras.new('AutoCamera')
cam_auto.lens = 50.0
cam_auto.sensor_width = 36.0
cam_auto.clip_end = 1000.0
ob_auto_camera = bpy.data.objects.new('AutoCamera', cam_auto)
scene.collection.objects.link(ob_auto_camera)
ob_auto_camera.location = (1.57495, -1.98359, 2.06424)
ob_auto_camera.rotation_euler = (1.09748, -7.21219e-08, 0.694738)
scene.camera = ob_auto_camera
light_auto_sun = bpy.data.lights.new('AutoSun', 'SUN')
light_auto_sun.energy = 3.0
light_auto_sun.angle = 0.0523599
ob_auto_sun = bpy.data.objects.new('AutoSun', light_auto_sun)
scene.collection.objects.link(ob_auto_sun)
ob_auto_sun.rotation_euler = (0.872665, 0.174533, 0.523599)
bpy.context.view_layer.update()
